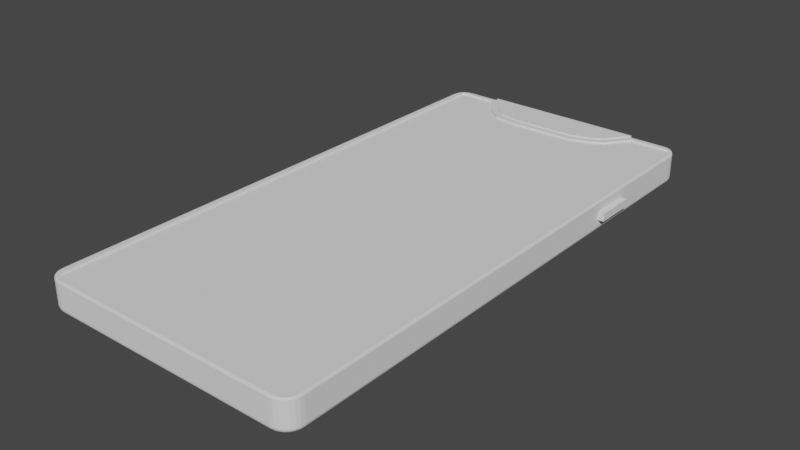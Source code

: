 # Source: smartphone.blend  (saved by Blender 2.81.16; exported with 4.5.12 LTS)
import bpy
from mathutils import Matrix  # noqa: F401  (used for matrix-valued properties, if any)

bpy.ops.wm.read_factory_settings(use_empty=True)
scene = bpy.context.scene
scene.name = 'Scene'

# ---- collections
col_collection = bpy.data.collections.new('Collection'); scene.collection.children.link(col_collection)

# ---- world
world_world = bpy.data.worlds.new('World'); scene.world = world_world
world_world.use_nodes = True; world_world.node_tree.nodes.clear()
_N = world_world.node_tree.nodes; _L = world_world.node_tree.links
n0 = _N.new('ShaderNodeOutputWorld'); n0.name = 'World Output'; n0.location = (300, 300)
n1 = _N.new('ShaderNodeBackground'); n1.name = 'Background'; n1.location = (10, 300)
n1.inputs[0].default_value = (0.05088, 0.05088, 0.05088, 1.0)
_L.new(n1.outputs[0], n0.inputs[0])
n0.is_active_output = True
world_world.color = (0.05088, 0.05088, 0.05088)
world_world.use_sun_shadow = False
world_world.sun_shadow_jitter_overblur = 0.0

# ---- meshes
me_cube_001 = bpy.data.meshes.new('Cube.001')
me_cube_001.from_pydata([(-0.9496, -1.885, 0.1746), (-0.9496, 2.098, 0.1746), (0.9496, -1.885, 0.1746), (0.9496, 2.098, 0.1746), (-0.9496, 0.426, 0.1746), (0.9496, 0.426, 0.1746), (-0.9496, 1.015, 0.1746), (0.9496, 1.015, 0.1746), (1.0, 0.426, 0.09453), (-1.0, 0.426, 0.09453), (1.0, 1.015, 0.09453), (-1.0, 1.015, 0.09453), (1.0, 0.426, 0.03801), (-1.0, 0.426, 0.03801), (1.0, 1.015, 0.03801), (-1.0, 1.015, 0.03801), (-0.9496, 1.317, 0.1746), (0.9496, 1.317, 0.1746), (1.0, 1.317, 0.09453), (-1.0, 1.317, 0.09453), (-1.0, 1.317, 0.03801), (1.0, 1.317, 0.03801), (-0.9496, 1.964, 0.1746), (-1.0, 1.964, 0.09453), (-1.0, 1.964, 0.03801), (0.9496, 1.964, 0.1746), (1.0, 1.964, 0.09453), (1.0, 1.964, 0.03801), (0.8519, 2.098, 0.1746), (0.8519, -1.885, 0.1746), (0.8519, 0.426, -0.05189), (0.8519, 1.015, -0.05189), (0.8519, -1.935, 0.09453), (0.8519, 2.148, 0.09453), (0.8519, 2.148, 0.03801), (0.8519, -1.935, 0.03801), (0.8519, 1.317, -0.05189), (0.8519, 1.964, -0.05189), (0.6085, -1.885, 0.1746), (0.6085, 0.426, -0.05189), (0.6085, 1.015, -0.05189), (0.6085, -1.935, 0.09453), (0.6085, -1.935, 0.03801), (0.6085, 1.317, -0.05189), (0.6085, 1.964, -0.05189), (0.6335, 2.098, 0.1746), (0.6085, 2.148, 0.09453), (0.6085, 2.148, 0.03801), (-0.507, 1.964, 0.1746), (0.4691, 1.964, 0.1746), (-0.6629, 2.098, 0.1746), (-0.4272, 1.838, 0.1746), (-0.2302, 1.809, 0.1746), (0.2568, 1.819, 0.1746), (0.4177, 1.872, 0.1746), (1.045, 1.317, 0.09453), (1.045, 1.015, 0.09453), (1.045, 1.015, 0.03801), (1.045, 1.317, 0.03801), (-0.6368, 2.148, 0.1841), (0.6085, 2.148, 0.1841), (-0.507, 1.964, 0.1841), (0.4691, 1.964, 0.1841), (-0.4067, 1.885, 0.1841), (-0.2271, 1.859, 0.1841), (0.2482, 1.87, 0.1841), (0.3961, 1.918, 0.1841), (-0.544, 1.929, 0.1746), (0.5037, 1.927, 0.1746), (-0.4067, 1.885, 0.1746), (-0.2271, 1.859, 0.1746), (0.2482, 1.87, 0.1746), (0.3961, 1.918, 0.1746), (0.8519, 0.426, 0.1598), (0.9496, 0.426, 0.1598), (0.8519, 1.015, 0.1598), (0.9496, 1.015, 0.1598), (0.8519, 1.317, 0.1598), (0.9496, 1.317, 0.1598), (0.8519, 1.964, 0.1598), (0.9496, 1.964, 0.1598), (0.6085, 0.426, 0.1598), (0.6085, 1.015, 0.1598), (0.6085, 1.317, 0.1598), (0.6085, 1.964, 0.1598), (0.8519, 2.098, 0.1598), (0.8519, -1.885, 0.1598), (-0.9496, 0.426, 0.1598), (-0.9496, 1.015, 0.1598), (-0.9496, 1.317, 0.1598), (0.5037, 1.927, 0.1598), (0.6335, 2.098, 0.1598), (0.6085, -1.885, 0.1598), (-0.9496, 1.964, 0.1598), (-0.544, 1.929, 0.1598), (-0.9496, 2.098, 0.1598), (0.9496, 2.098, 0.1598), (0.9496, -1.885, 0.1598), (-0.9496, -1.885, 0.1598), (-0.6629, 2.098, 0.1598), (-0.4272, 1.838, 0.1598), (-0.2302, 1.809, 0.1598), (0.2568, 1.819, 0.1598), (0.4177, 1.872, 0.1598), (-1.0, -1.806, 0.09453), (-0.8703, -1.935, 0.09453), (-0.9967, -1.835, 0.09453), (-0.9872, -1.862, 0.09453), (-0.9717, -1.887, 0.09453), (-0.9512, -1.907, 0.09453), (-0.9266, -1.923, 0.09453), (-0.8992, -1.932, 0.09453), (-0.8703, 2.148, 0.09453), (-1.0, 2.019, 0.09453), (-0.8992, 2.145, 0.09453), (-0.9266, 2.136, 0.09453), (-0.9512, 2.12, 0.09453), (-0.9717, 2.1, 0.09453), (-0.9872, 2.075, 0.09453), (-0.9967, 2.048, 0.09453), (1.0, 2.019, 0.09453), (0.8703, 2.148, 0.09453), (0.9967, 2.048, 0.09453), (0.9872, 2.075, 0.09453), (0.9717, 2.1, 0.09453), (0.9512, 2.12, 0.09453), (0.9266, 2.136, 0.09453), (0.8992, 2.145, 0.09453), (0.8703, -1.935, 0.09453), (1.0, -1.806, 0.09453), (0.8992, -1.932, 0.09453), (0.9266, -1.923, 0.09453), (0.9512, -1.907, 0.09453), (0.9717, -1.887, 0.09453), (0.9872, -1.862, 0.09453), (0.9967, -1.835, 0.09453), (-1.0, 2.019, 0.03801), (-0.8703, 2.148, 0.03801), (-0.9967, 2.048, 0.03801), (-0.9872, 2.075, 0.03801), (-0.9717, 2.1, 0.03801), (-0.9512, 2.12, 0.03801), (-0.9266, 2.136, 0.03801), (-0.8992, 2.145, 0.03801), (0.8703, 2.148, 0.03801), (1.0, 2.019, 0.03801), (0.8992, 2.145, 0.03801), (0.9266, 2.136, 0.03801), (0.9512, 2.12, 0.03801), (0.9717, 2.1, 0.03801), (0.9872, 2.075, 0.03801), (0.9967, 2.048, 0.03801), (1.0, -1.806, 0.03801), (0.8703, -1.935, 0.03801), (0.9967, -1.835, 0.03801), (0.9872, -1.862, 0.03801), (0.9717, -1.887, 0.03801), (0.9512, -1.907, 0.03801), (0.9266, -1.923, 0.03801), (0.8992, -1.932, 0.03801), (-1.0, -1.806, 0.03801), (-0.8703, -1.935, 0.03801), (-0.9967, -1.835, 0.03801), (-0.9872, -1.862, 0.03801), (-0.9717, -1.887, 0.03801), (-0.9512, -1.907, 0.03801), (-0.9266, -1.923, 0.03801), (-0.8992, -1.932, 0.03801), (-0.9497, 2.098, 0.1746), (0.9497, 2.098, 0.1746), (0.9497, -1.885, 0.1746), (-0.9497, -1.885, 0.1746), (-0.9613, 0.426, -0.05189), (-1.0, 0.426, -0.01318), (-0.9699, 0.426, -0.05092), (-0.9781, 0.426, -0.04806), (-0.9854, 0.426, -0.04344), (-0.9916, 0.426, -0.03732), (-0.9962, 0.426, -0.02998), (-0.999, 0.426, -0.02179), (1.0, 0.426, -0.01318), (0.9613, 0.426, -0.05189), (0.999, 0.426, -0.02179), (0.9962, 0.426, -0.02998), (0.9916, 0.426, -0.03732), (0.9854, 0.426, -0.04344), (0.9781, 0.426, -0.04806), (0.9699, 0.426, -0.05092), (0.9613, 1.015, -0.05189), (1.0, 1.015, -0.01318), (0.9699, 1.015, -0.05092), (0.9781, 1.015, -0.04806), (0.9854, 1.015, -0.04344), (0.9916, 1.015, -0.03732), (0.9962, 1.015, -0.02998), (0.999, 1.015, -0.02179), (-1.0, 1.015, -0.01318), (-0.9613, 1.015, -0.05189), (-0.999, 1.015, -0.02179), (-0.9962, 1.015, -0.02998), (-0.9916, 1.015, -0.03732), (-0.9854, 1.015, -0.04344), (-0.9781, 1.015, -0.04806), (-0.9699, 1.015, -0.05092), (0.9613, 1.317, -0.05189), (1.0, 1.317, -0.01318), (0.9699, 1.317, -0.05092), (0.9781, 1.317, -0.04806), (0.9854, 1.317, -0.04344), (0.9916, 1.317, -0.03732), (0.9962, 1.317, -0.02998), (0.999, 1.317, -0.02179), (-1.0, 1.317, -0.01318), (-0.9613, 1.317, -0.05189), (-0.999, 1.317, -0.02179), (-0.9962, 1.317, -0.02998), (-0.9916, 1.317, -0.03732), (-0.9854, 1.317, -0.04344), (-0.9781, 1.317, -0.04806), (-0.9699, 1.317, -0.05092), (0.9613, 1.964, -0.05189), (1.0, 1.964, -0.01318), (0.9699, 1.964, -0.05092), (0.9781, 1.964, -0.04806), (0.9854, 1.964, -0.04344), (0.9916, 1.964, -0.03732), (0.9962, 1.964, -0.02998), (0.999, 1.964, -0.02179), (-1.0, 1.964, -0.01318), (-0.9613, 1.964, -0.05189), (-0.999, 1.964, -0.02179), (-0.9962, 1.964, -0.02998), (-0.9916, 1.964, -0.03732), (-0.9854, 1.964, -0.04344), (-0.9781, 1.964, -0.04806), (-0.9699, 1.964, -0.05092), (0.8519, 2.148, -0.01318), (0.8519, 2.11, -0.05189), (0.8519, 2.147, -0.02179), (0.8519, 2.145, -0.02998), (0.8519, 2.14, -0.03732), (0.8519, 2.134, -0.04344), (0.8519, 2.126, -0.04806), (0.8519, 2.118, -0.05092), (0.8519, -1.897, -0.05189), (0.8519, -1.935, -0.01318), (0.8519, -1.905, -0.05092), (0.8519, -1.913, -0.04806), (0.8519, -1.921, -0.04344), (0.8519, -1.927, -0.03732), (0.8519, -1.932, -0.02998), (0.8519, -1.934, -0.02179), (0.6085, 2.11, -0.05189), (0.6085, 2.148, -0.01318), (0.6085, 2.118, -0.05092), (0.6085, 2.126, -0.04806), (0.6085, 2.134, -0.04344), (0.6085, 2.14, -0.03732), (0.6085, 2.145, -0.02998), (0.6085, 2.147, -0.02179), (0.6085, -1.935, -0.01318), (0.6085, -1.897, -0.05189), (0.6085, -1.934, -0.02179), (0.6085, -1.932, -0.02998), (0.6085, -1.927, -0.03732), (0.6085, -1.921, -0.04344), (0.6085, -1.913, -0.04806), (0.6085, -1.905, -0.05092), (-0.8681, -1.897, -0.05189), (-0.8703, -1.935, -0.01318), (-0.8686, -1.905, -0.05092), (-0.8691, -1.913, -0.04806), (-0.8695, -1.921, -0.04344), (-0.8698, -1.927, -0.03732), (-0.8701, -1.932, -0.02998), (-0.8703, -1.934, -0.02179), (-0.9613, -1.804, -0.05189), (-1.0, -1.806, -0.01318), (-0.9699, -1.804, -0.05092), (-0.9781, -1.804, -0.04806), (-0.9854, -1.805, -0.04344), (-0.9916, -1.805, -0.03732), (-0.9962, -1.806, -0.02998), (-0.999, -1.806, -0.02179), (-0.8905, -1.894, -0.05189), (-0.8992, -1.932, -0.01318), (-0.8924, -1.903, -0.05092), (-0.8943, -1.911, -0.04806), (-0.8959, -1.918, -0.04344), (-0.8973, -1.924, -0.03732), (-0.8983, -1.928, -0.02998), (-0.899, -1.931, -0.02179), (-0.9097, -1.887, -0.05189), (-0.9266, -1.923, -0.01318), (-0.9134, -1.895, -0.05092), (-0.917, -1.903, -0.04806), (-0.9202, -1.909, -0.04344), (-0.9229, -1.915, -0.03732), (-0.9249, -1.919, -0.02998), (-0.9262, -1.922, -0.02179), (-0.9269, -1.877, -0.05189), (-0.9512, -1.907, -0.01318), (-0.9323, -1.883, -0.05092), (-0.9374, -1.89, -0.04806), (-0.942, -1.896, -0.04344), (-0.9459, -1.9, -0.03732), (-0.9488, -1.904, -0.02998), (-0.9506, -1.906, -0.02179), (-0.9413, -1.862, -0.05189), (-0.9717, -1.887, -0.01318), (-0.948, -1.868, -0.05092), (-0.9545, -1.873, -0.04806), (-0.9602, -1.877, -0.04344), (-0.9651, -1.881, -0.03732), (-0.9687, -1.884, -0.02998), (-0.9709, -1.886, -0.02179), (-0.9521, -1.845, -0.05189), (-0.9872, -1.862, -0.01318), (-0.9599, -1.849, -0.05092), (-0.9673, -1.852, -0.04806), (-0.9739, -1.856, -0.04344), (-0.9795, -1.858, -0.03732), (-0.9837, -1.86, -0.02998), (-0.9863, -1.862, -0.02179), (-0.9588, -1.826, -0.05189), (-0.9967, -1.835, -0.01318), (-0.9672, -1.828, -0.05092), (-0.9752, -1.83, -0.04806), (-0.9824, -1.831, -0.04344), (-0.9885, -1.833, -0.03732), (-0.993, -1.834, -0.02998), (-0.9958, -1.834, -0.02179), (-0.9613, 2.016, -0.05189), (-1.0, 2.019, -0.01318), (-0.9699, 2.017, -0.05092), (-0.9781, 2.017, -0.04806), (-0.9854, 2.018, -0.04344), (-0.9916, 2.018, -0.03732), (-0.9962, 2.018, -0.02998), (-0.999, 2.019, -0.02179), (-0.8681, 2.11, -0.05189), (-0.8703, 2.148, -0.01318), (-0.8686, 2.118, -0.05092), (-0.8691, 2.126, -0.04806), (-0.8695, 2.134, -0.04344), (-0.8698, 2.14, -0.03732), (-0.8701, 2.145, -0.02998), (-0.8703, 2.147, -0.02179), (-0.9588, 2.039, -0.05189), (-0.9967, 2.048, -0.01318), (-0.9672, 2.041, -0.05092), (-0.9752, 2.043, -0.04806), (-0.9824, 2.044, -0.04344), (-0.9885, 2.046, -0.03732), (-0.993, 2.047, -0.02998), (-0.9958, 2.047, -0.02179), (-0.9521, 2.058, -0.05189), (-0.9872, 2.075, -0.01318), (-0.9599, 2.062, -0.05092), (-0.9673, 2.065, -0.04806), (-0.9739, 2.069, -0.04344), (-0.9795, 2.071, -0.03732), (-0.9837, 2.073, -0.02998), (-0.9863, 2.075, -0.02179), (-0.9413, 2.075, -0.05189), (-0.9717, 2.1, -0.01318), (-0.948, 2.081, -0.05092), (-0.9545, 2.086, -0.04806), (-0.9602, 2.09, -0.04344), (-0.9651, 2.094, -0.03732), (-0.9687, 2.097, -0.02998), (-0.9709, 2.099, -0.02179), (-0.9269, 2.09, -0.05189), (-0.9512, 2.12, -0.01318), (-0.9323, 2.096, -0.05092), (-0.9374, 2.103, -0.04806), (-0.942, 2.109, -0.04344), (-0.9459, 2.113, -0.03732), (-0.9488, 2.117, -0.02998), (-0.9506, 2.119, -0.02179), (-0.9097, 2.1, -0.05189), (-0.9266, 2.136, -0.01318), (-0.9134, 2.108, -0.05092), (-0.917, 2.116, -0.04806), (-0.9202, 2.122, -0.04344), (-0.9229, 2.128, -0.03732), (-0.9249, 2.132, -0.02998), (-0.9262, 2.135, -0.02179), (-0.8905, 2.107, -0.05189), (-0.8992, 2.145, -0.01318), (-0.8924, 2.116, -0.05092), (-0.8943, 2.124, -0.04806), (-0.8959, 2.131, -0.04344), (-0.8973, 2.137, -0.03732), (-0.8983, 2.141, -0.02998), (-0.899, 2.144, -0.02179), (0.9613, -1.804, -0.05189), (1.0, -1.806, -0.01318), (0.9699, -1.804, -0.05092), (0.9781, -1.804, -0.04806), (0.9854, -1.805, -0.04344), (0.9916, -1.805, -0.03732), (0.9962, -1.806, -0.02998), (0.999, -1.806, -0.02179), (0.8681, -1.897, -0.05189), (0.8703, -1.935, -0.01318), (0.8686, -1.905, -0.05092), (0.8691, -1.913, -0.04806), (0.8695, -1.921, -0.04344), (0.8698, -1.927, -0.03732), (0.8701, -1.932, -0.02998), (0.8703, -1.934, -0.02179), (0.9588, -1.826, -0.05189), (0.9967, -1.835, -0.01318), (0.9672, -1.828, -0.05092), (0.9752, -1.83, -0.04806), (0.9824, -1.831, -0.04344), (0.9885, -1.833, -0.03732), (0.993, -1.834, -0.02998), (0.9958, -1.834, -0.02179), (0.9521, -1.845, -0.05189), (0.9872, -1.862, -0.01318), (0.9599, -1.849, -0.05092), (0.9673, -1.852, -0.04806), (0.9739, -1.856, -0.04344), (0.9795, -1.858, -0.03732), (0.9837, -1.86, -0.02998), (0.9863, -1.862, -0.02179), (0.9413, -1.862, -0.05189), (0.9717, -1.887, -0.01318), (0.948, -1.868, -0.05092), (0.9545, -1.873, -0.04806), (0.9602, -1.877, -0.04344), (0.9651, -1.881, -0.03732), (0.9687, -1.884, -0.02998), (0.9709, -1.886, -0.02179), (0.9269, -1.877, -0.05189), (0.9512, -1.907, -0.01318), (0.9323, -1.883, -0.05092), (0.9374, -1.89, -0.04806), (0.942, -1.896, -0.04344), (0.9459, -1.9, -0.03732), (0.9488, -1.904, -0.02998), (0.9506, -1.906, -0.02179), (0.9097, -1.887, -0.05189), (0.9266, -1.923, -0.01318), (0.9134, -1.895, -0.05092), (0.917, -1.903, -0.04806), (0.9202, -1.909, -0.04344), (0.9229, -1.915, -0.03732), (0.9249, -1.919, -0.02998), (0.9262, -1.922, -0.02179), (0.8905, -1.894, -0.05189), (0.8992, -1.932, -0.01318), (0.8924, -1.903, -0.05092), (0.8943, -1.911, -0.04806), (0.8959, -1.918, -0.04344), (0.8973, -1.924, -0.03732), (0.8983, -1.928, -0.02998), (0.899, -1.931, -0.02179), (0.8681, 2.11, -0.05189), (0.8703, 2.148, -0.01318), (0.8686, 2.118, -0.05092), (0.8691, 2.126, -0.04806), (0.8695, 2.134, -0.04344), (0.8698, 2.14, -0.03732), (0.8701, 2.145, -0.02998), (0.8703, 2.147, -0.02179), (0.9613, 2.016, -0.05189), (1.0, 2.019, -0.01318), (0.9699, 2.017, -0.05092), (0.9781, 2.017, -0.04806), (0.9854, 2.018, -0.04344), (0.9916, 2.018, -0.03732), (0.9962, 2.018, -0.02998), (0.999, 2.019, -0.02179), (0.8905, 2.107, -0.05189), (0.8992, 2.145, -0.01318), (0.8924, 2.116, -0.05092), (0.8943, 2.124, -0.04806), (0.8959, 2.131, -0.04344), (0.8973, 2.137, -0.03732), (0.8983, 2.141, -0.02998), (0.899, 2.144, -0.02179), (0.9097, 2.1, -0.05189), (0.9266, 2.136, -0.01318), (0.9134, 2.108, -0.05092), (0.917, 2.116, -0.04806), (0.9202, 2.122, -0.04344), (0.9229, 2.128, -0.03732), (0.9249, 2.132, -0.02998), (0.9262, 2.135, -0.02179), (0.9269, 2.09, -0.05189), (0.9512, 2.12, -0.01318), (0.9323, 2.096, -0.05092), (0.9374, 2.103, -0.04806), (0.942, 2.109, -0.04344), (0.9459, 2.113, -0.03732), (0.9488, 2.117, -0.02998), (0.9506, 2.119, -0.02179), (0.9413, 2.075, -0.05189), (0.9717, 2.1, -0.01318), (0.948, 2.081, -0.05092), (0.9545, 2.086, -0.04806), (0.9602, 2.09, -0.04344), (0.9651, 2.094, -0.03732), (0.9687, 2.097, -0.02998), (0.9709, 2.099, -0.02179), (0.9521, 2.058, -0.05189), (0.9872, 2.075, -0.01318), (0.9599, 2.062, -0.05092), (0.9673, 2.065, -0.04806), (0.9739, 2.069, -0.04344), (0.9795, 2.071, -0.03732), (0.9837, 2.073, -0.02998), (0.9863, 2.075, -0.02179), (0.9588, 2.039, -0.05189), (0.9967, 2.048, -0.01318), (0.9672, 2.041, -0.05092), (0.9752, 2.043, -0.04806), (0.9824, 2.044, -0.04344), (0.9885, 2.046, -0.03732), (0.993, 2.047, -0.02998), (0.9958, 2.047, -0.02179), (-0.9845, 1.964, 0.1746), (-1.0, 1.964, 0.1614), (-0.9955, 1.964, 0.1707), (0.8519, 2.133, 0.1746), (0.8519, 2.148, 0.1614), (0.8519, 2.144, 0.1707), (0.9845, 0.426, 0.1746), (1.0, 0.426, 0.1614), (0.9955, 0.426, 0.1707), (0.6085, -1.919, 0.1746), (0.6085, -1.935, 0.1614), (0.6085, -1.931, 0.1707), (-1.0, 0.426, 0.1614), (-0.9845, 0.426, 0.1746), (-0.9955, 0.426, 0.1707), (1.0, 1.015, 0.1614), (0.9847, 1.015, 0.1746), (0.9955, 1.015, 0.1707), (-0.9847, 1.015, 0.1746), (-1.0, 1.015, 0.1614), (-0.9955, 1.015, 0.1707), (1.0, 1.317, 0.1614), (0.9847, 1.317, 0.1746), (0.9955, 1.317, 0.1707), (-0.9847, 1.317, 0.1746), (-1.0, 1.317, 0.1614), (-0.9955, 1.317, 0.1707), (1.0, 1.964, 0.1614), (0.9846, 1.964, 0.1746), (0.9955, 1.964, 0.1707), (0.6162, 2.133, 0.1746), (0.6085, 2.148, 0.1614), (0.5953, 2.148, 0.1746), (0.6085, 2.148, 0.1841), (0.6005, 2.138, 0.1746), (0.6107, 2.144, 0.1707), (0.8519, -1.935, 0.1614), (0.8519, -1.919, 0.1746), (0.8519, -1.931, 0.1707), (-0.6368, 2.148, 0.1614), (-0.6456, 2.131, 0.1746), (-0.6292, 2.138, 0.1746), (-0.6368, 2.148, 0.1841), (-0.6393, 2.143, 0.1707), (-0.8973, 2.131, 0.1746), (-0.8703, 2.148, 0.1614), (-0.8782, 2.143, 0.1707), (-1.0, 2.019, 0.1614), (-0.9841, 2.044, 0.1746), (-0.9954, 2.026, 0.1707), (-0.8992, 2.145, 0.1614), (-0.9168, 2.129, 0.1746), (-0.9043, 2.14, 0.1707), (-0.9266, 2.136, 0.1614), (-0.9351, 2.122, 0.1746), (-0.9291, 2.131, 0.1707), (-0.9512, 2.12, 0.1614), (-0.9506, 2.112, 0.1746), (-0.951, 2.118, 0.1707), (-0.9717, 2.1, 0.1614), (-0.9633, 2.099, 0.1746), (-0.9692, 2.099, 0.1707), (-0.9872, 2.075, 0.1614), (-0.9739, 2.083, 0.1746), (-0.9833, 2.077, 0.1707), (-0.9967, 2.048, 0.1614), (-0.9813, 2.064, 0.1746), (-0.9922, 2.052, 0.1707), (0.9842, 2.044, 0.1746), (1.0, 2.019, 0.1614), (0.9954, 2.026, 0.1707), (0.8703, 2.148, 0.1614), (0.8956, 2.132, 0.1746), (0.8777, 2.144, 0.1707), (0.9967, 2.048, 0.1614), (0.9814, 2.064, 0.1746), (0.9922, 2.052, 0.1707), (0.9872, 2.075, 0.1614), (0.974, 2.083, 0.1746), (0.9833, 2.077, 0.1707), (0.9717, 2.1, 0.1614), (0.9634, 2.099, 0.1746), (0.9693, 2.099, 0.1707), (0.9512, 2.12, 0.1614), (0.9506, 2.112, 0.1746), (0.951, 2.118, 0.1707), (0.9266, 2.136, 0.1614), (0.9348, 2.122, 0.1746), (0.929, 2.132, 0.1707), (0.8992, 2.145, 0.1614), (0.9159, 2.13, 0.1746), (0.9041, 2.141, 0.1707), (0.8963, -1.919, 0.1746), (0.8703, -1.935, 0.1614), (0.8779, -1.931, 0.1707), (1.0, -1.806, 0.1614), (0.9842, -1.831, 0.1746), (0.9954, -1.813, 0.1707), (0.8992, -1.932, 0.1614), (0.9163, -1.916, 0.1746), (0.9042, -1.927, 0.1707), (0.9266, -1.923, 0.1614), (0.9349, -1.909, 0.1746), (0.929, -1.919, 0.1707), (0.9512, -1.907, 0.1614), (0.9506, -1.899, 0.1746), (0.951, -1.905, 0.1707), (0.9717, -1.887, 0.1614), (0.9634, -1.886, 0.1746), (0.9693, -1.886, 0.1707), (0.9872, -1.862, 0.1614), (0.974, -1.87, 0.1746), (0.9833, -1.864, 0.1707), (0.9967, -1.835, 0.1614), (0.9813, -1.851, 0.1746), (0.9922, -1.839, 0.1707), (-0.9842, -1.831, 0.1746), (-1.0, -1.806, 0.1614), (-0.9954, -1.813, 0.1707), (-0.8703, -1.935, 0.1614), (-0.8963, -1.919, 0.1746), (-0.8779, -1.931, 0.1707), (-0.9967, -1.835, 0.1614), (-0.9813, -1.851, 0.1746), (-0.9922, -1.839, 0.1707), (-0.9872, -1.862, 0.1614), (-0.974, -1.87, 0.1746), (-0.9833, -1.864, 0.1707), (-0.9717, -1.887, 0.1614), (-0.9634, -1.886, 0.1746), (-0.9693, -1.886, 0.1707), (-0.9512, -1.907, 0.1614), (-0.9506, -1.899, 0.1746), (-0.951, -1.905, 0.1707), (-0.9266, -1.923, 0.1614), (-0.9349, -1.909, 0.1746), (-0.929, -1.919, 0.1707), (-0.8992, -1.932, 0.1614), (-0.9163, -1.916, 0.1746), (-0.9042, -1.927, 0.1707), (0.8172, 1.93, -0.1128), (0.8519, 1.964, -0.0782), (0.8417, 1.954, -0.1027), (0.8519, 1.317, -0.0782), (0.8172, 1.351, -0.1128), (0.8417, 1.327, -0.1027), (0.6085, 1.317, -0.0782), (0.6431, 1.351, -0.1128), (0.6186, 1.327, -0.1027), (0.6431, 1.93, -0.1128), (0.6085, 1.964, -0.0782), (0.6186, 1.954, -0.1027)], [], [(24, 23, 113, 136), (34, 33, 121, 144), (12, 8, 129, 152), (68, 45, 554, 558, 49), (205, 21, 14, 189), (22, 16, 89, 93), (45, 68, 90, 91), (30, 181, 396, 412, 420, 428, 436, 444, 452, 404, 244), (5, 2, 170, 620, 530), (42, 41, 105, 161), (11, 543, 549, 19), (213, 43, 40, 197), (2, 5, 74, 97), (104, 641, 536, 9), (13, 9, 11, 15), (18, 10, 56, 55), (4, 6, 542, 537), (14, 10, 8, 12), (160, 104, 9, 13), (153, 128, 32, 35), (145, 120, 26, 27), (137, 112, 46, 47), (39, 30, 244, 261), (17, 7, 540, 546), (237, 460, 476, 484, 492, 500, 508, 516, 468, 220, 37), (260, 42, 161, 269), (31, 188, 181, 30), (269, 161, 167, 285), (36, 204, 188, 31), (277, 160, 13, 173), (37, 220, 204, 36), (221, 27, 21, 205), (15, 11, 19, 20), (27, 26, 18, 21), (17, 25, 80, 78), (229, 44, 43, 213), (120, 593, 551, 26), (6, 16, 548, 542), (7, 5, 530, 540), (253, 47, 34, 236), (69, 70, 64, 63), (2, 29, 561, 616, 170), (332, 348, 356, 364, 372, 380, 388, 340, 252, 44, 229), (469, 145, 27, 221), (20, 19, 23, 24), (22, 1, 168, 572, 524), (67, 50, 99, 94), (236, 34, 144, 461), (36, 43, 670, 667), (3, 28, 85, 96), (180, 12, 152, 397), (245, 35, 42, 260), (47, 46, 33, 34), (23, 525, 571, 113), (16, 6, 88, 89), (43, 36, 31, 40), (40, 31, 30, 39), (50, 1, 95, 99), (1, 22, 93, 95), (341, 137, 47, 253), (29, 38, 533, 561), (28, 3, 169, 596, 527), (45, 28, 527, 554), (189, 14, 12, 180), (172, 39, 261, 268, 284, 292, 300, 308, 316, 324, 276), (196, 15, 20, 212), (3, 25, 552, 592, 169), (228, 24, 136, 333), (212, 20, 24, 228), (252, 237, 37, 44), (68, 54, 103, 90), (7, 17, 78, 76), (405, 153, 35, 245), (35, 32, 41, 42), (38, 29, 86, 92), (54, 53, 102, 103), (6, 4, 87, 88), (38, 0, 171, 644, 533), (29, 2, 97, 86), (53, 52, 101, 102), (71, 72, 66, 65), (58, 55, 56, 57), (10, 14, 57, 56), (21, 18, 55, 58), (14, 21, 58, 57), (44, 37, 665, 674), (673, 664, 668, 671), (43, 44, 674, 670), (60, 59, 61, 62), (61, 63, 64, 65, 66, 62), (128, 617, 560, 32), (72, 49, 62, 66), (112, 569, 563, 556, 555, 46), (70, 71, 65, 64), (48, 69, 63, 61), (568, 575, 168), (566, 565, 48, 61, 59), (557, 556, 563, 566, 59, 60), (50, 67, 48, 565, 564), (9, 536, 543, 11), (10, 539, 531, 8), (0, 4, 537, 640, 171), (18, 545, 539, 10), (25, 17, 546, 552), (26, 551, 545, 18), (19, 549, 525, 23), (8, 531, 619, 129), (46, 555, 528, 33), (41, 534, 643, 105), (32, 560, 534, 41), (33, 528, 595, 121), (1, 50, 564, 568, 168), (49, 558, 557, 60, 62), (67, 51, 69, 48), (51, 52, 70, 69), (52, 53, 71, 70), (53, 54, 72, 71), (54, 68, 49, 72), (81, 87, 98, 92), (82, 88, 87, 81), (83, 89, 88, 82), (84, 90, 103, 102, 101, 100, 94, 93, 89, 83), (96, 85, 79, 80), (80, 79, 77, 78), (78, 77, 75, 76), (76, 75, 73, 74), (74, 73, 86, 97), (85, 91, 84, 79), (79, 84, 83, 77), (77, 83, 82, 75), (75, 82, 81, 73), (73, 81, 92, 86), (90, 84, 91), (94, 99, 95, 93), (0, 38, 92, 98), (51, 67, 94, 100), (25, 3, 96, 80), (4, 0, 98, 87), (52, 51, 100, 101), (28, 45, 91, 85), (5, 7, 76, 74), (569, 112, 114, 574), (577, 115, 116, 580), (580, 116, 117, 583), (583, 117, 118, 586), (586, 118, 119, 589), (592, 599, 169), (574, 114, 115, 577), (593, 120, 122, 598), (601, 123, 124, 604), (604, 124, 125, 607), (607, 125, 126, 610), (610, 126, 127, 613), (616, 623, 170), (598, 122, 123, 601), (617, 128, 130, 622), (625, 131, 132, 628), (628, 132, 133, 631), (631, 133, 134, 634), (634, 134, 135, 637), (640, 647, 171), (622, 130, 131, 625), (106, 646, 641, 104), (108, 652, 649, 107), (109, 655, 652, 108), (110, 658, 655, 109), (111, 661, 658, 110), (107, 649, 646, 106), (662, 644, 171), (659, 662, 171), (656, 659, 171), (653, 656, 171), (650, 653, 171), (647, 650, 171), (105, 643, 661, 111), (139, 357, 349, 138), (154, 413, 397, 152), (143, 389, 381, 142), (142, 381, 373, 141), (141, 373, 365, 140), (140, 365, 357, 139), (137, 341, 389, 143), (147, 485, 477, 146), (151, 517, 509, 150), (150, 509, 501, 149), (149, 501, 493, 148), (148, 493, 485, 147), (145, 469, 517, 151), (155, 421, 413, 154), (146, 477, 461, 144), (159, 453, 445, 158), (158, 445, 437, 157), (157, 437, 429, 156), (156, 429, 421, 155), (153, 405, 453, 159), (161, 105, 111, 167), (167, 111, 110, 166), (166, 110, 109, 165), (165, 109, 108, 164), (164, 108, 107, 163), (163, 107, 106, 162), (162, 106, 104, 160), (589, 119, 113, 571), (575, 578, 168), (578, 581, 168), (581, 584, 168), (584, 587, 168), (587, 590, 168), (590, 572, 168), (613, 127, 121, 595), (599, 602, 169), (602, 605, 169), (605, 608, 169), (608, 611, 169), (611, 614, 169), (614, 596, 169), (637, 135, 129, 619), (623, 626, 170), (626, 629, 170), (629, 632, 170), (632, 635, 170), (635, 638, 170), (638, 620, 170), (112, 137, 143, 114), (114, 143, 142, 115), (115, 142, 141, 116), (116, 141, 140, 117), (117, 140, 139, 118), (118, 139, 138, 119), (119, 138, 136, 113), (120, 145, 151, 122), (122, 151, 150, 123), (123, 150, 149, 124), (124, 149, 148, 125), (125, 148, 147, 126), (126, 147, 146, 127), (127, 146, 144, 121), (128, 153, 159, 130), (130, 159, 158, 131), (131, 158, 157, 132), (132, 157, 156, 133), (133, 156, 155, 134), (134, 155, 154, 135), (135, 154, 152, 129), (325, 162, 160, 277), (293, 166, 165, 301), (301, 165, 164, 309), (309, 164, 163, 317), (317, 163, 162, 325), (138, 349, 333, 136), (285, 167, 166, 293), (173, 13, 15, 196), (197, 172, 174, 203), (203, 174, 175, 202), (202, 175, 176, 201), (201, 176, 177, 200), (200, 177, 178, 199), (199, 178, 179, 198), (198, 179, 173, 196), (181, 188, 190, 187), (187, 190, 191, 186), (186, 191, 192, 185), (185, 192, 193, 184), (184, 193, 194, 183), (183, 194, 195, 182), (182, 195, 189, 180), (213, 197, 203, 219), (219, 203, 202, 218), (218, 202, 201, 217), (217, 201, 200, 216), (216, 200, 199, 215), (215, 199, 198, 214), (214, 198, 196, 212), (188, 204, 206, 190), (190, 206, 207, 191), (191, 207, 208, 192), (192, 208, 209, 193), (193, 209, 210, 194), (194, 210, 211, 195), (195, 211, 205, 189), (229, 213, 219, 235), (235, 219, 218, 234), (234, 218, 217, 233), (233, 217, 216, 232), (232, 216, 215, 231), (231, 215, 214, 230), (230, 214, 212, 228), (204, 220, 222, 206), (206, 222, 223, 207), (207, 223, 224, 208), (208, 224, 225, 209), (209, 225, 226, 210), (210, 226, 227, 211), (211, 227, 221, 205), (261, 244, 246, 267), (267, 246, 247, 266), (266, 247, 248, 265), (265, 248, 249, 264), (264, 249, 250, 263), (263, 250, 251, 262), (262, 251, 245, 260), (237, 252, 254, 243), (243, 254, 255, 242), (242, 255, 256, 241), (241, 256, 257, 240), (240, 257, 258, 239), (239, 258, 259, 238), (238, 259, 253, 236), (340, 388, 390, 342), (342, 390, 391, 343), (343, 391, 392, 344), (344, 392, 393, 345), (345, 393, 394, 346), (346, 394, 395, 347), (347, 395, 389, 341), (388, 380, 382, 390), (390, 382, 383, 391), (391, 383, 384, 392), (392, 384, 385, 393), (393, 385, 386, 394), (394, 386, 387, 395), (395, 387, 381, 389), (380, 372, 374, 382), (382, 374, 375, 383), (383, 375, 376, 384), (384, 376, 377, 385), (385, 377, 378, 386), (386, 378, 379, 387), (387, 379, 373, 381), (372, 364, 366, 374), (374, 366, 367, 375), (375, 367, 368, 376), (376, 368, 369, 377), (377, 369, 370, 378), (378, 370, 371, 379), (379, 371, 365, 373), (364, 356, 358, 366), (366, 358, 359, 367), (367, 359, 360, 368), (368, 360, 361, 369), (369, 361, 362, 370), (370, 362, 363, 371), (371, 363, 357, 365), (356, 348, 350, 358), (358, 350, 351, 359), (359, 351, 352, 360), (360, 352, 353, 361), (361, 353, 354, 362), (362, 354, 355, 363), (363, 355, 349, 357), (348, 332, 334, 350), (350, 334, 335, 351), (351, 335, 336, 352), (352, 336, 337, 353), (353, 337, 338, 354), (354, 338, 339, 355), (355, 339, 333, 349), (468, 516, 518, 470), (470, 518, 519, 471), (471, 519, 520, 472), (472, 520, 521, 473), (473, 521, 522, 474), (474, 522, 523, 475), (475, 523, 517, 469), (516, 508, 510, 518), (518, 510, 511, 519), (519, 511, 512, 520), (520, 512, 513, 521), (521, 513, 514, 522), (522, 514, 515, 523), (523, 515, 509, 517), (508, 500, 502, 510), (510, 502, 503, 511), (511, 503, 504, 512), (512, 504, 505, 513), (513, 505, 506, 514), (514, 506, 507, 515), (515, 507, 501, 509), (500, 492, 494, 502), (502, 494, 495, 503), (503, 495, 496, 504), (504, 496, 497, 505), (505, 497, 498, 506), (506, 498, 499, 507), (507, 499, 493, 501), (492, 484, 486, 494), (494, 486, 487, 495), (495, 487, 488, 496), (496, 488, 489, 497), (497, 489, 490, 498), (498, 490, 491, 499), (499, 491, 485, 493), (484, 476, 478, 486), (486, 478, 479, 487), (487, 479, 480, 488), (488, 480, 481, 489), (489, 481, 482, 490), (490, 482, 483, 491), (491, 483, 477, 485), (476, 460, 462, 478), (478, 462, 463, 479), (479, 463, 464, 480), (480, 464, 465, 481), (481, 465, 466, 482), (482, 466, 467, 483), (483, 467, 461, 477), (404, 452, 454, 406), (406, 454, 455, 407), (407, 455, 456, 408), (408, 456, 457, 409), (409, 457, 458, 410), (410, 458, 459, 411), (411, 459, 453, 405), (452, 444, 446, 454), (454, 446, 447, 455), (455, 447, 448, 456), (456, 448, 449, 457), (457, 449, 450, 458), (458, 450, 451, 459), (459, 451, 445, 453), (444, 436, 438, 446), (446, 438, 439, 447), (447, 439, 440, 448), (448, 440, 441, 449), (449, 441, 442, 450), (450, 442, 443, 451), (451, 443, 437, 445), (436, 428, 430, 438), (438, 430, 431, 439), (439, 431, 432, 440), (440, 432, 433, 441), (441, 433, 434, 442), (442, 434, 435, 443), (443, 435, 429, 437), (428, 420, 422, 430), (430, 422, 423, 431), (431, 423, 424, 432), (432, 424, 425, 433), (433, 425, 426, 434), (434, 426, 427, 435), (435, 427, 421, 429), (420, 412, 414, 422), (422, 414, 415, 423), (423, 415, 416, 424), (424, 416, 417, 425), (425, 417, 418, 426), (426, 418, 419, 427), (427, 419, 413, 421), (412, 396, 398, 414), (414, 398, 399, 415), (415, 399, 400, 416), (416, 400, 401, 417), (417, 401, 402, 418), (418, 402, 403, 419), (419, 403, 397, 413), (284, 268, 270, 286), (286, 270, 271, 287), (287, 271, 272, 288), (288, 272, 273, 289), (289, 273, 274, 290), (290, 274, 275, 291), (291, 275, 269, 285), (292, 284, 286, 294), (294, 286, 287, 295), (295, 287, 288, 296), (296, 288, 289, 297), (297, 289, 290, 298), (298, 290, 291, 299), (299, 291, 285, 293), (300, 292, 294, 302), (302, 294, 295, 303), (303, 295, 296, 304), (304, 296, 297, 305), (305, 297, 298, 306), (306, 298, 299, 307), (307, 299, 293, 301), (308, 300, 302, 310), (310, 302, 303, 311), (311, 303, 304, 312), (312, 304, 305, 313), (313, 305, 306, 314), (314, 306, 307, 315), (315, 307, 301, 309), (316, 308, 310, 318), (318, 310, 311, 319), (319, 311, 312, 320), (320, 312, 313, 321), (321, 313, 314, 322), (322, 314, 315, 323), (323, 315, 309, 317), (324, 316, 318, 326), (326, 318, 319, 327), (327, 319, 320, 328), (328, 320, 321, 329), (329, 321, 322, 330), (330, 322, 323, 331), (331, 323, 317, 325), (276, 324, 326, 278), (278, 326, 327, 279), (279, 327, 328, 280), (280, 328, 329, 281), (281, 329, 330, 282), (282, 330, 331, 283), (283, 331, 325, 277), (277, 173, 179, 283), (283, 179, 178, 282), (282, 178, 177, 281), (281, 177, 176, 280), (280, 176, 175, 279), (279, 175, 174, 278), (278, 174, 172, 276), (260, 269, 275, 262), (262, 275, 274, 263), (263, 274, 273, 264), (264, 273, 272, 265), (265, 272, 271, 266), (266, 271, 270, 267), (267, 270, 268, 261), (252, 340, 342, 254), (254, 342, 343, 255), (255, 343, 344, 256), (256, 344, 345, 257), (257, 345, 346, 258), (258, 346, 347, 259), (259, 347, 341, 253), (228, 333, 339, 230), (230, 339, 338, 231), (231, 338, 337, 232), (232, 337, 336, 233), (233, 336, 335, 234), (234, 335, 334, 235), (235, 334, 332, 229), (244, 404, 406, 246), (246, 406, 407, 247), (247, 407, 408, 248), (248, 408, 409, 249), (249, 409, 410, 250), (250, 410, 411, 251), (251, 411, 405, 245), (180, 397, 403, 182), (182, 403, 402, 183), (183, 402, 401, 184), (184, 401, 400, 185), (185, 400, 399, 186), (186, 399, 398, 187), (187, 398, 396, 181), (220, 468, 470, 222), (222, 470, 471, 223), (223, 471, 472, 224), (224, 472, 473, 225), (225, 473, 474, 226), (226, 474, 475, 227), (227, 475, 469, 221), (236, 461, 467, 238), (238, 467, 466, 239), (239, 466, 465, 240), (240, 465, 464, 241), (241, 464, 463, 242), (242, 463, 462, 243), (243, 462, 460, 237), (197, 40, 39, 172), (554, 559, 555, 556, 557, 558), (563, 567, 564, 565, 566), (540, 530, 532, 541), (541, 532, 531, 539), (537, 542, 544, 538), (538, 544, 543, 536), (546, 540, 541, 547), (547, 541, 539, 545), (542, 548, 550, 544), (544, 550, 549, 543), (552, 546, 547, 553), (553, 547, 545, 551), (548, 524, 526, 550), (550, 526, 525, 549), (554, 527, 529, 559), (559, 529, 528, 555), (561, 533, 535, 562), (562, 535, 534, 560), (569, 574, 576, 570), (570, 576, 575, 568), (574, 577, 579, 576), (576, 579, 578, 575), (577, 580, 582, 579), (579, 582, 581, 578), (580, 583, 585, 582), (582, 585, 584, 581), (583, 586, 588, 585), (585, 588, 587, 584), (586, 589, 591, 588), (588, 591, 590, 587), (589, 571, 573, 591), (591, 573, 572, 590), (593, 598, 600, 594), (594, 600, 599, 592), (598, 601, 603, 600), (600, 603, 602, 599), (601, 604, 606, 603), (603, 606, 605, 602), (604, 607, 609, 606), (606, 609, 608, 605), (607, 610, 612, 609), (609, 612, 611, 608), (610, 613, 615, 612), (612, 615, 614, 611), (613, 595, 597, 615), (615, 597, 596, 614), (617, 622, 624, 618), (618, 624, 623, 616), (622, 625, 627, 624), (624, 627, 626, 623), (625, 628, 630, 627), (627, 630, 629, 626), (628, 631, 633, 630), (630, 633, 632, 629), (631, 634, 636, 633), (633, 636, 635, 632), (634, 637, 639, 636), (636, 639, 638, 635), (637, 619, 621, 639), (639, 621, 620, 638), (641, 646, 648, 642), (642, 648, 647, 640), (646, 649, 651, 648), (648, 651, 650, 647), (649, 652, 654, 651), (651, 654, 653, 650), (652, 655, 657, 654), (654, 657, 656, 653), (655, 658, 660, 657), (657, 660, 659, 656), (658, 661, 663, 660), (660, 663, 662, 659), (661, 643, 645, 663), (663, 645, 644, 662), (640, 537, 538, 642), (642, 538, 536, 641), (533, 644, 645, 535), (535, 645, 643, 534), (568, 564, 567, 570), (570, 567, 563, 569), (524, 572, 573, 526), (526, 573, 571, 525), (592, 552, 553, 594), (594, 553, 551, 593), (527, 596, 597, 529), (529, 597, 595, 528), (616, 561, 562, 618), (618, 562, 560, 617), (530, 620, 621, 532), (532, 621, 619, 531), (16, 22, 524, 548), (665, 667, 669, 666), (666, 669, 668, 664), (667, 670, 672, 669), (669, 672, 671, 668), (664, 673, 675, 666), (666, 675, 674, 665), (673, 671, 672, 675), (675, 672, 670, 674), (37, 36, 667, 665)])
_uv = me_cube_001.uv_layers.new(name='UVMap')
_uv.uv.foreach_set('vector', [0.4792, 0.2387, 0.5296, 0.2387, 0.5296, 0.2421, 0.4792, 0.2421, 0.4792, 0.4815, 0.5296, 0.4815, 0.5296, 0.4838, 0.4792, 0.4838, 0.4792, 0.6054, 0.5296, 0.6054, 0.5296, 0.7421, 0.4792, 0.7421, 0.6888, 0.5136, 0.6702, 0.5031, 0.6728, 0.501, 0.6751, 0.5006, 0.6945, 0.5113, 0.4199, 0.5509, 0.4792, 0.5509, 0.4792, 0.5694, 0.4199, 0.5694, 0.8686, 0.5113, 0.8687, 0.5509, 0.8687, 0.5509, 0.8686, 0.5113, 0.6702, 0.5031, 0.6888, 0.5136, 0.6888, 0.5136, 0.6702, 0.5031, 0.3565, 0.6054, 0.3702, 0.6054, 0.3707, 0.7423, 0.3707, 0.7438, 0.3704, 0.7453, 0.3697, 0.7471, 0.3686, 0.749, 0.3668, 0.7502, 0.3638, 0.75, 0.3594, 0.7486, 0.3565, 0.7476, 0.6313, 0.6054, 0.6313, 0.7469, 0.6313, 0.7469, 0.627, 0.7436, 0.6269, 0.6054, 0.4792, 0.7989, 0.5296, 0.7989, 0.5296, 0.9838, 0.4792, 0.9838, 0.5296, 0.1806, 0.6093, 0.1806, 0.6093, 0.1991, 0.5296, 0.1991, 0.1298, 0.5509, 0.3261, 0.5509, 0.3261, 0.5694, 0.1298, 0.5694, 0.6313, 0.7469, 0.6313, 0.6054, 0.6313, 0.6054, 0.6313, 0.7469, 0.5296, 0.007939, 0.6093, 0.007939, 0.6093, 0.1446, 0.5296, 0.1446, 0.4792, 0.1446, 0.5296, 0.1446, 0.5296, 0.1806, 0.4792, 0.1806, 0.5296, 0.5509, 0.5296, 0.5694, 0.5296, 0.5694, 0.5296, 0.5509, 0.8687, 0.6054, 0.8687, 0.5694, 0.8731, 0.5694, 0.8731, 0.6054, 0.4792, 0.5694, 0.5296, 0.5694, 0.5296, 0.6054, 0.4792, 0.6054, 0.4792, 0.007939, 0.5296, 0.007939, 0.5296, 0.1446, 0.4792, 0.1446, 0.4792, 0.7662, 0.5296, 0.7662, 0.5296, 0.7685, 0.4792, 0.7685, 0.4792, 0.5079, 0.5296, 0.5079, 0.5296, 0.5113, 0.4792, 0.5113, 0.4792, 0.2662, 0.5296, 0.2662, 0.5296, 0.4511, 0.4792, 0.4511, 0.3261, 0.6054, 0.3565, 0.6054, 0.3565, 0.7476, 0.3261, 0.7476, 0.6313, 0.5509, 0.6313, 0.5694, 0.6269, 0.5694, 0.6269, 0.5509, 0.3565, 0.5024, 0.3594, 0.5015, 0.3637, 0.5, 0.3667, 0.4999, 0.3684, 0.5011, 0.3696, 0.503, 0.3703, 0.5047, 0.3706, 0.5062, 0.3706, 0.5078, 0.3702, 0.5113, 0.3565, 0.5113, 0.4199, 0.7989, 0.4792, 0.7989, 0.4792, 0.9838, 0.4199, 0.9838, 0.3565, 0.5694, 0.3702, 0.5694, 0.3702, 0.6054, 0.3565, 0.6054, 0.4199, 0.9838, 0.4792, 0.9838, 0.4792, 0.9874, 0.4199, 0.9874, 0.3565, 0.5509, 0.3702, 0.5509, 0.3702, 0.5694, 0.3565, 0.5694, 0.4199, 0.007939, 0.4792, 0.007939, 0.4792, 0.1446, 0.4199, 0.1446, 0.3565, 0.5113, 0.3702, 0.5113, 0.3702, 0.5509, 0.3565, 0.5509, 0.4199, 0.5113, 0.4792, 0.5113, 0.4792, 0.5509, 0.4199, 0.5509, 0.4792, 0.1806, 0.5296, 0.1806, 0.5296, 0.1991, 0.4792, 0.1991, 0.4792, 0.5113, 0.5296, 0.5113, 0.5296, 0.5509, 0.4792, 0.5509, 0.6313, 0.5509, 0.6313, 0.5113, 0.6313, 0.5113, 0.6313, 0.5509, 0.1298, 0.5113, 0.3261, 0.5113, 0.3261, 0.5509, 0.1298, 0.5509, 0.5296, 0.5079, 0.6093, 0.5079, 0.6093, 0.5113, 0.5296, 0.5113, 0.8687, 0.5694, 0.8687, 0.5509, 0.8731, 0.5509, 0.8731, 0.5694, 0.6313, 0.5694, 0.6313, 0.6054, 0.6269, 0.6054, 0.6269, 0.5694, 0.4199, 0.4511, 0.4792, 0.4511, 0.4792, 0.4815, 0.4199, 0.4815, 0.8008, 0.5161, 0.7784, 0.5177, 0.7784, 0.5177, 0.8008, 0.5161, 0.6313, 0.7469, 0.6435, 0.7469, 0.6435, 0.749, 0.638, 0.749, 0.6313, 0.7469, 0.1759, 0.4602, 0.2143, 0.4192, 0.2388, 0.3938, 0.2494, 0.3841, 0.252, 0.3835, 0.2469, 0.391, 0.2284, 0.412, 0.1959, 0.4474, 0.3261, 0.5024, 0.3261, 0.5113, 0.1298, 0.5113, 0.4199, 0.5079, 0.4792, 0.5079, 0.4792, 0.5113, 0.4199, 0.5113, 0.4792, 0.1991, 0.5296, 0.1991, 0.5296, 0.2387, 0.4792, 0.2387, 0.8686, 0.5113, 0.869, 0.5031, 0.869, 0.5031, 0.8731, 0.5064, 0.873, 0.5113, 0.8169, 0.5134, 0.8354, 0.5031, 0.8354, 0.5031, 0.8169, 0.5134, 0.4199, 0.4815, 0.4792, 0.4815, 0.4792, 0.4838, 0.4199, 0.4838, 0.3565, 0.5509, 0.3261, 0.5509, 0.3261, 0.5509, 0.3565, 0.5509, 0.6313, 0.5031, 0.6435, 0.5031, 0.6435, 0.5031, 0.6313, 0.5031, 0.4199, 0.6054, 0.4792, 0.6054, 0.4792, 0.7421, 0.4199, 0.7421, 0.4199, 0.7685, 0.4792, 0.7685, 0.4792, 0.7989, 0.4199, 0.7989, 0.4792, 0.4511, 0.5296, 0.4511, 0.5296, 0.4815, 0.4792, 0.4815, 0.5296, 0.2387, 0.6093, 0.2387, 0.6093, 0.2421, 0.5296, 0.2421, 0.8687, 0.5509, 0.8687, 0.5694, 0.8687, 0.5694, 0.8687, 0.5509, 0.3261, 0.5509, 0.3565, 0.5509, 0.3565, 0.5694, 0.3261, 0.5694, 0.3261, 0.5694, 0.3565, 0.5694, 0.3565, 0.6054, 0.3261, 0.6054, 0.8354, 0.5031, 0.869, 0.5031, 0.869, 0.5031, 0.8354, 0.5031, 0.869, 0.5031, 0.8686, 0.5113, 0.8686, 0.5113, 0.869, 0.5031, 0.4199, 0.2662, 0.4792, 0.2662, 0.4792, 0.4511, 0.4199, 0.4511, 0.6435, 0.7469, 0.6739, 0.7469, 0.6739, 0.749, 0.6435, 0.749, 0.6435, 0.5031, 0.6313, 0.5031, 0.6313, 0.5031, 0.638, 0.501, 0.6435, 0.501, 0.6702, 0.5031, 0.6435, 0.5031, 0.6435, 0.501, 0.6728, 0.501, 0.4199, 0.5694, 0.4792, 0.5694, 0.4792, 0.6054, 0.4199, 0.6054, 0.1298, 0.6054, 0.3261, 0.6054, 0.3261, 0.7476, 0.1415, 0.7476, 0.1387, 0.7475, 0.1363, 0.7471, 0.1341, 0.7464, 0.1323, 0.7455, 0.131, 0.7445, 0.1302, 0.7433, 0.1298, 0.7419, 0.4199, 0.1806, 0.4792, 0.1806, 0.4792, 0.1991, 0.4199, 0.1991, 0.6313, 0.5031, 0.6313, 0.5113, 0.6269, 0.5113, 0.627, 0.5064, 0.6313, 0.5031, 0.4199, 0.2387, 0.4792, 0.2387, 0.4792, 0.2421, 0.4199, 0.2421, 0.4199, 0.1991, 0.4792, 0.1991, 0.4792, 0.2387, 0.4199, 0.2387, 0.3261, 0.5024, 0.3565, 0.5024, 0.3565, 0.5113, 0.3261, 0.5113, 0.6888, 0.5136, 0.6983, 0.5175, 0.6983, 0.5175, 0.6888, 0.5136, 0.6313, 0.5694, 0.6313, 0.5509, 0.6313, 0.5509, 0.6313, 0.5694, 0.4199, 0.7662, 0.4792, 0.7662, 0.4792, 0.7685, 0.4199, 0.7685, 0.4792, 0.7685, 0.5296, 0.7685, 0.5296, 0.7989, 0.4792, 0.7989, 0.6739, 0.7469, 0.6435, 0.7469, 0.6435, 0.7469, 0.6739, 0.7469, 0.6983, 0.5175, 0.7179, 0.5207, 0.7179, 0.5207, 0.6983, 0.5175, 0.8687, 0.5694, 0.8687, 0.6054, 0.8687, 0.6054, 0.8687, 0.5694, 0.6739, 0.7469, 0.8687, 0.7469, 0.8687, 0.7469, 0.862, 0.749, 0.6739, 0.749, 0.6435, 0.7469, 0.6313, 0.7469, 0.6313, 0.7469, 0.6435, 0.7469, 0.7179, 0.5207, 0.7788, 0.5208, 0.7788, 0.5208, 0.7179, 0.5207, 0.719, 0.5177, 0.7005, 0.5151, 0.7005, 0.5151, 0.719, 0.5177, 0.4792, 0.5509, 0.5296, 0.5509, 0.5296, 0.5694, 0.4792, 0.5694, 0.5296, 0.5694, 0.4792, 0.5694, 0.4792, 0.5694, 0.5296, 0.5694, 0.4792, 0.5509, 0.5296, 0.5509, 0.5296, 0.5509, 0.4792, 0.5509, 0.4792, 0.5694, 0.4792, 0.5509, 0.4792, 0.5509, 0.4792, 0.5694, 0.3261, 0.5113, 0.3565, 0.5113, 0.3565, 0.5113, 0.3261, 0.5113, 0.3304, 0.5134, 0.3522, 0.5134, 0.3522, 0.5488, 0.3304, 0.5488, 0.3261, 0.5509, 0.3261, 0.5113, 0.3261, 0.5113, 0.3261, 0.5509, 0.6739, 0.5, 0.8338, 0.5, 0.8121, 0.5113, 0.6945, 0.5113, 0.8121, 0.5113, 0.8008, 0.5161, 0.7784, 0.5177, 0.719, 0.5177, 0.7005, 0.5151, 0.6945, 0.5113, 0.5296, 0.7662, 0.6093, 0.7662, 0.6093, 0.7685, 0.5296, 0.7685, 0.7005, 0.5151, 0.6945, 0.5113, 0.6945, 0.5113, 0.7005, 0.5151, 0.5296, 0.2662, 0.6093, 0.2649, 0.6093, 0.2919, 0.625, 0.4494, 0.6093, 0.4511, 0.5296, 0.4511, 0.7784, 0.5177, 0.719, 0.5177, 0.719, 0.5177, 0.7784, 0.5177, 0.8121, 0.5113, 0.8008, 0.5161, 0.8008, 0.5161, 0.8121, 0.5113, 0.8633, 0.501, 0.8655, 0.5012, 0.869, 0.5031, 0.8338, 0.5, 0.8326, 0.5007, 0.8121, 0.5113, 0.8121, 0.5113, 0.8338, 0.5, 0.625, 0.4511, 0.625, 0.4494, 0.625, 0.2912, 0.625, 0.2912, 0.625, 0.2912, 0.625, 0.4511, 0.8354, 0.5031, 0.8169, 0.5134, 0.8121, 0.5113, 0.8326, 0.5007, 0.8344, 0.501, 0.5296, 0.1446, 0.6093, 0.1446, 0.6093, 0.1806, 0.5296, 0.1806, 0.5296, 0.5694, 0.6093, 0.5694, 0.6093, 0.6054, 0.5296, 0.6054, 0.8687, 0.7469, 0.8687, 0.6054, 0.8731, 0.6054, 0.873, 0.7436, 0.8687, 0.7469, 0.5296, 0.5509, 0.6093, 0.5509, 0.6093, 0.5694, 0.5296, 0.5694, 0.6313, 0.5113, 0.6313, 0.5509, 0.6269, 0.5509, 0.6269, 0.5113, 0.5296, 0.5113, 0.6093, 0.5113, 0.6093, 0.5509, 0.5296, 0.5509, 0.5296, 0.1991, 0.6093, 0.1991, 0.6093, 0.2387, 0.5296, 0.2387, 0.5296, 0.6054, 0.6093, 0.6054, 0.6093, 0.7421, 0.5296, 0.7421, 0.5296, 0.4511, 0.6093, 0.4511, 0.6093, 0.4815, 0.5296, 0.4815, 0.5296, 0.7989, 0.6093, 0.7989, 0.6093, 0.9838, 0.5296, 0.9838, 0.5296, 0.7685, 0.6093, 0.7685, 0.6093, 0.7989, 0.5296, 0.7989, 0.5296, 0.4815, 0.6093, 0.4815, 0.6093, 0.4838, 0.5296, 0.4838, 0.869, 0.5031, 0.8354, 0.5031, 0.8344, 0.501, 0.8633, 0.501, 0.869, 0.5031, 0.6945, 0.5113, 0.6751, 0.5006, 0.6739, 0.5, 0.6739, 0.5, 0.6945, 0.5113, 0.8169, 0.5134, 0.8032, 0.519, 0.8008, 0.5161, 0.8121, 0.5113, 0.8032, 0.519, 0.7788, 0.5208, 0.7784, 0.5177, 0.8008, 0.5161, 0.7788, 0.5208, 0.7179, 0.5207, 0.719, 0.5177, 0.7784, 0.5177, 0.7179, 0.5207, 0.6983, 0.5175, 0.7005, 0.5151, 0.719, 0.5177, 0.6983, 0.5175, 0.6888, 0.5136, 0.6945, 0.5113, 0.7005, 0.5151, 0.6739, 0.6054, 0.8687, 0.6054, 0.8687, 0.7469, 0.6739, 0.7469, 0.6739, 0.5694, 0.8687, 0.5694, 0.8687, 0.6054, 0.6739, 0.6054, 0.6739, 0.5509, 0.8687, 0.5509, 0.8687, 0.5694, 0.6739, 0.5694, 0.6739, 0.5113, 0.6888, 0.5136, 0.6983, 0.5175, 0.7179, 0.5207, 0.7788, 0.5208, 0.8032, 0.519, 0.8169, 0.5134, 0.8686, 0.5113, 0.8687, 0.5509, 0.6739, 0.5509, 0.6313, 0.5031, 0.6435, 0.5031, 0.6435, 0.5113, 0.6313, 0.5113, 0.6313, 0.5113, 0.6435, 0.5113, 0.6435, 0.5509, 0.6313, 0.5509, 0.6313, 0.5509, 0.6435, 0.5509, 0.6435, 0.5694, 0.6313, 0.5694, 0.6313, 0.5694, 0.6435, 0.5694, 0.6435, 0.6054, 0.6313, 0.6054, 0.6313, 0.6054, 0.6435, 0.6054, 0.6435, 0.7469, 0.6313, 0.7469, 0.6435, 0.5031, 0.6702, 0.5031, 0.6739, 0.5113, 0.6435, 0.5113, 0.6435, 0.5113, 0.6739, 0.5113, 0.6739, 0.5509, 0.6435, 0.5509, 0.6435, 0.5509, 0.6739, 0.5509, 0.6739, 0.5694, 0.6435, 0.5694, 0.6435, 0.5694, 0.6739, 0.5694, 0.6739, 0.6054, 0.6435, 0.6054, 0.6435, 0.6054, 0.6739, 0.6054, 0.6739, 0.7469, 0.6435, 0.7469, 0.6888, 0.5136, 0.6739, 0.5113, 0.6702, 0.5031, 0.8169, 0.5134, 0.8354, 0.5031, 0.869, 0.5031, 0.8686, 0.5113, 0.8687, 0.7469, 0.6739, 0.7469, 0.6739, 0.7469, 0.8687, 0.7469, 0.8032, 0.519, 0.8169, 0.5134, 0.8169, 0.5134, 0.8032, 0.519, 0.6313, 0.5113, 0.6313, 0.5031, 0.6313, 0.5031, 0.6313, 0.5113, 0.8687, 0.6054, 0.8687, 0.7469, 0.8687, 0.7469, 0.8687, 0.6054, 0.7788, 0.5208, 0.8032, 0.519, 0.8032, 0.519, 0.7788, 0.5208, 0.6435, 0.5031, 0.6702, 0.5031, 0.6702, 0.5031, 0.6435, 0.5031, 0.6313, 0.6054, 0.6313, 0.5694, 0.6313, 0.5694, 0.6313, 0.6054, 0.6093, 0.2649, 0.5296, 0.2662, 0.5296, 0.2626, 0.6093, 0.2616, 0.6093, 0.2585, 0.5296, 0.2592, 0.5296, 0.2561, 0.6093, 0.2556, 0.6093, 0.2556, 0.5296, 0.2561, 0.5296, 0.247, 0.6093, 0.247, 0.6093, 0.247, 0.5296, 0.247, 0.5296, 0.2455, 0.6093, 0.2455, 0.6093, 0.2455, 0.5296, 0.2455, 0.5296, 0.2438, 0.6093, 0.2438, 0.627, 0.5064, 0.6273, 0.5052, 0.6313, 0.5031, 0.6093, 0.2616, 0.5296, 0.2626, 0.5296, 0.2592, 0.6093, 0.2585, 0.6093, 0.5079, 0.5296, 0.5079, 0.5296, 0.5062, 0.6093, 0.5062, 0.6093, 0.5045, 0.5296, 0.5045, 0.5296, 0.503, 0.6093, 0.503, 0.6093, 0.503, 0.5296, 0.503, 0.5296, 0.4939, 0.6093, 0.4939, 0.6093, 0.4939, 0.5296, 0.4939, 0.5296, 0.4908, 0.6093, 0.4908, 0.6093, 0.4908, 0.5296, 0.4908, 0.5296, 0.4874, 0.6093, 0.4874, 0.638, 0.749, 0.6355, 0.7488, 0.6313, 0.7469, 0.6093, 0.5062, 0.5296, 0.5062, 0.5296, 0.5045, 0.6093, 0.5045, 0.6093, 0.7662, 0.5296, 0.7662, 0.5296, 0.7626, 0.6093, 0.7626, 0.6093, 0.7592, 0.5296, 0.7592, 0.5296, 0.7561, 0.6093, 0.7561, 0.6093, 0.7561, 0.5296, 0.7561, 0.5296, 0.747, 0.6093, 0.747, 0.6093, 0.747, 0.5296, 0.747, 0.5296, 0.7455, 0.6093, 0.7455, 0.6093, 0.7455, 0.5296, 0.7455, 0.5296, 0.7438, 0.6093, 0.7438, 0.873, 0.7436, 0.8727, 0.7448, 0.8687, 0.7469, 0.6093, 0.7626, 0.5296, 0.7626, 0.5296, 0.7592, 0.6093, 0.7592, 0.5296, 0.006172, 0.6093, 0.006172, 0.6093, 0.007939, 0.5296, 0.007939, 0.5296, 0.002989, 0.6093, 0.002989, 0.6093, 0.004494, 0.5296, 0.004494, 0.5296, 0.9939, 0.6093, 0.9939, 0.6093, 1.0, 0.5296, 1.0, 0.5296, 0.9908, 0.6093, 0.9908, 0.6093, 0.9939, 0.5296, 0.9939, 0.5296, 0.9874, 0.6093, 0.9874, 0.6093, 0.9908, 0.5296, 0.9908, 0.5296, 0.004494, 0.6093, 0.004494, 0.6093, 0.006172, 0.5296, 0.006172, 0.8687, 0.7469, 0.8687, 0.7469, 0.8687, 0.7469, 0.8693, 0.7472, 0.8687, 0.7469, 0.8687, 0.7469, 0.8696, 0.7474, 0.8693, 0.7472, 0.8687, 0.7469, 0.8696, 0.7474, 0.8696, 0.7474, 0.8687, 0.7469, 0.8717, 0.746, 0.8696, 0.7474, 0.8687, 0.7469, 0.8727, 0.7448, 0.8717, 0.746, 0.8687, 0.7469, 0.5296, 0.9838, 0.6093, 0.9838, 0.6093, 0.9874, 0.5296, 0.9874, 0.4792, 0.2455, 0.3727, 0.2947, 0.3725, 0.2936, 0.4792, 0.2438, 0.4792, 0.7438, 0.4198, 0.7438, 0.4199, 0.7421, 0.4792, 0.7421, 0.4792, 0.2626, 0.3748, 0.3077, 0.3742, 0.305, 0.4792, 0.2592, 0.4792, 0.2592, 0.3742, 0.305, 0.3736, 0.3027, 0.4792, 0.2561, 0.4792, 0.2561, 0.3736, 0.3027, 0.3731, 0.2956, 0.4792, 0.247, 0.4792, 0.247, 0.3731, 0.2956, 0.3727, 0.2947, 0.4792, 0.2455, 0.4792, 0.2662, 0.4199, 0.2662, 0.3748, 0.3077, 0.4792, 0.2626, 0.4792, 0.4908, 0.4181, 0.4927, 0.4175, 0.4898, 0.4792, 0.4874, 0.4792, 0.5062, 0.4198, 0.5062, 0.4196, 0.5045, 0.4792, 0.5045, 0.4792, 0.5045, 0.4196, 0.5045, 0.4192, 0.503, 0.4792, 0.503, 0.4792, 0.503, 0.4192, 0.503, 0.4187, 0.4954, 0.4792, 0.4939, 0.4792, 0.4939, 0.4187, 0.4954, 0.4181, 0.4927, 0.4792, 0.4908, 0.4792, 0.5079, 0.4199, 0.5079, 0.4198, 0.5062, 0.4792, 0.5062, 0.4792, 0.7455, 0.4196, 0.7455, 0.4198, 0.7438, 0.4792, 0.7438, 0.4792, 0.4874, 0.4175, 0.4898, 0.4199, 0.4838, 0.4792, 0.4838, 0.4792, 0.7626, 0.4175, 0.7602, 0.4181, 0.7573, 0.4792, 0.7592, 0.4792, 0.7592, 0.4181, 0.7573, 0.4187, 0.7546, 0.4792, 0.7561, 0.4792, 0.7561, 0.4187, 0.7546, 0.4192, 0.747, 0.4792, 0.747, 0.4792, 0.747, 0.4192, 0.747, 0.4196, 0.7455, 0.4792, 0.7455, 0.4792, 0.7662, 0.4199, 0.7662, 0.4175, 0.7602, 0.4792, 0.7626, 0.4792, 0.9838, 0.5296, 0.9838, 0.5296, 0.9874, 0.4792, 0.9874, 0.4792, 0.9874, 0.5296, 0.9874, 0.5296, 0.9908, 0.4792, 0.9908, 0.4792, 0.9908, 0.5296, 0.9908, 0.5296, 0.9939, 0.4792, 0.9939, 0.4792, 0.9939, 0.5296, 0.9939, 0.5296, 1.0, 0.4792, 1.0, 0.4792, 0.002989, 0.5296, 0.002989, 0.5296, 0.004494, 0.4792, 0.004494, 0.4792, 0.004494, 0.5296, 0.004494, 0.5296, 0.006172, 0.4792, 0.006172, 0.4792, 0.006172, 0.5296, 0.006172, 0.5296, 0.007939, 0.4792, 0.007939, 0.6093, 0.2438, 0.5296, 0.2438, 0.5296, 0.2421, 0.6093, 0.2421, 0.8655, 0.5012, 0.8675, 0.5016, 0.869, 0.5031, 0.8675, 0.5016, 0.8699, 0.5026, 0.869, 0.5031, 0.8699, 0.5026, 0.8699, 0.5026, 0.869, 0.5031, 0.8699, 0.5026, 0.8696, 0.5028, 0.869, 0.5031, 0.8696, 0.5028, 0.869, 0.5031, 0.869, 0.5031, 0.869, 0.5031, 0.869, 0.5031, 0.869, 0.5031, 0.6093, 0.4874, 0.5296, 0.4874, 0.5296, 0.4838, 0.6093, 0.4838, 0.6273, 0.5052, 0.6282, 0.504, 0.6313, 0.5031, 0.6282, 0.504, 0.6304, 0.5026, 0.6313, 0.5031, 0.6304, 0.5026, 0.6304, 0.5026, 0.6313, 0.5031, 0.6304, 0.5026, 0.6307, 0.5028, 0.6313, 0.5031, 0.6307, 0.5028, 0.6313, 0.5031, 0.6313, 0.5031, 0.6313, 0.5031, 0.6313, 0.5031, 0.6313, 0.5031, 0.6093, 0.7438, 0.5296, 0.7438, 0.5296, 0.7421, 0.6093, 0.7421, 0.6355, 0.7488, 0.6331, 0.7484, 0.6313, 0.7469, 0.6331, 0.7484, 0.6304, 0.7474, 0.6313, 0.7469, 0.6304, 0.7474, 0.6304, 0.7474, 0.6313, 0.7469, 0.6304, 0.7474, 0.6307, 0.7472, 0.6313, 0.7469, 0.6307, 0.7472, 0.6313, 0.7469, 0.6313, 0.7469, 0.6313, 0.7469, 0.6313, 0.7469, 0.6313, 0.7469, 0.5296, 0.2662, 0.4792, 0.2662, 0.4792, 0.2626, 0.5296, 0.2626, 0.5296, 0.2626, 0.4792, 0.2626, 0.4792, 0.2592, 0.5296, 0.2592, 0.5296, 0.2592, 0.4792, 0.2592, 0.4792, 0.2561, 0.5296, 0.2561, 0.5296, 0.2561, 0.4792, 0.2561, 0.4792, 0.247, 0.5296, 0.247, 0.5296, 0.247, 0.4792, 0.247, 0.4792, 0.2455, 0.5296, 0.2455, 0.5296, 0.2455, 0.4792, 0.2455, 0.4792, 0.2438, 0.5296, 0.2438, 0.5296, 0.2438, 0.4792, 0.2438, 0.4792, 0.2421, 0.5296, 0.2421, 0.5296, 0.5079, 0.4792, 0.5079, 0.4792, 0.5062, 0.5296, 0.5062, 0.5296, 0.5062, 0.4792, 0.5062, 0.4792, 0.5045, 0.5296, 0.5045, 0.5296, 0.5045, 0.4792, 0.5045, 0.4792, 0.503, 0.5296, 0.503, 0.5296, 0.503, 0.4792, 0.503, 0.4792, 0.4939, 0.5296, 0.4939, 0.5296, 0.4939, 0.4792, 0.4939, 0.4792, 0.4908, 0.5296, 0.4908, 0.5296, 0.4908, 0.4792, 0.4908, 0.4792, 0.4874, 0.5296, 0.4874, 0.5296, 0.4874, 0.4792, 0.4874, 0.4792, 0.4838, 0.5296, 0.4838, 0.5296, 0.7662, 0.4792, 0.7662, 0.4792, 0.7626, 0.5296, 0.7626, 0.5296, 0.7626, 0.4792, 0.7626, 0.4792, 0.7592, 0.5296, 0.7592, 0.5296, 0.7592, 0.4792, 0.7592, 0.4792, 0.7561, 0.5296, 0.7561, 0.5296, 0.7561, 0.4792, 0.7561, 0.4792, 0.747, 0.5296, 0.747, 0.5296, 0.747, 0.4792, 0.747, 0.4792, 0.7455, 0.5296, 0.7455, 0.5296, 0.7455, 0.4792, 0.7455, 0.4792, 0.7438, 0.5296, 0.7438, 0.5296, 0.7438, 0.4792, 0.7438, 0.4792, 0.7421, 0.5296, 0.7421, 0.4199, 0.006172, 0.4792, 0.006172, 0.4792, 0.007939, 0.4199, 0.007939, 0.4199, 0.9908, 0.4792, 0.9908, 0.4792, 0.9939, 0.4199, 0.9939, 0.4199, 0.9939, 0.4792, 0.9939, 0.4792, 1.0, 0.4199, 1.0, 0.4199, 0.002989, 0.4792, 0.002989, 0.4792, 0.004494, 0.4199, 0.004494, 0.4199, 0.004494, 0.4792, 0.004494, 0.4792, 0.006172, 0.4199, 0.006172, 0.4792, 0.2438, 0.3725, 0.2936, 0.4199, 0.2421, 0.4792, 0.2421, 0.4199, 0.9874, 0.4792, 0.9874, 0.4792, 0.9908, 0.4199, 0.9908, 0.4199, 0.1446, 0.4792, 0.1446, 0.4792, 0.1806, 0.4199, 0.1806, 0.1298, 0.5694, 0.1298, 0.6054, 0.1288, 0.6054, 0.1288, 0.5694, 0.1288, 0.5694, 0.1288, 0.6054, 0.1277, 0.6054, 0.1277, 0.5694, 0.1277, 0.5694, 0.1277, 0.6054, 0.1268, 0.6054, 0.1268, 0.5694, 0.1268, 0.5694, 0.1268, 0.6054, 0.125, 0.6054, 0.125, 0.5694, 0.3919, 0.1806, 0.3919, 0.1446, 0.4004, 0.1446, 0.4004, 0.1806, 0.4004, 0.1806, 0.4004, 0.1446, 0.4099, 0.1446, 0.4099, 0.1806, 0.4099, 0.1806, 0.4099, 0.1446, 0.4199, 0.1446, 0.4199, 0.1806, 0.3702, 0.6054, 0.3702, 0.5694, 0.3712, 0.5694, 0.3712, 0.6054, 0.3712, 0.6054, 0.3712, 0.5694, 0.3723, 0.5694, 0.3723, 0.6054, 0.3723, 0.6054, 0.3723, 0.5694, 0.3732, 0.5694, 0.3732, 0.6054, 0.3732, 0.6054, 0.3732, 0.5694, 0.3919, 0.5694, 0.3919, 0.6054, 0.3919, 0.6054, 0.3919, 0.5694, 0.4004, 0.5694, 0.4004, 0.6054, 0.4004, 0.6054, 0.4004, 0.5694, 0.4099, 0.5694, 0.4099, 0.6054, 0.4099, 0.6054, 0.4099, 0.5694, 0.4199, 0.5694, 0.4199, 0.6054, 0.1298, 0.5509, 0.1298, 0.5694, 0.1288, 0.5694, 0.1288, 0.5509, 0.1288, 0.5509, 0.1288, 0.5694, 0.1277, 0.5694, 0.1277, 0.5509, 0.1277, 0.5509, 0.1277, 0.5694, 0.1268, 0.5694, 0.1268, 0.5509, 0.1268, 0.5509, 0.1268, 0.5694, 0.125, 0.5694, 0.125, 0.5509, 0.3919, 0.1991, 0.3919, 0.1806, 0.4004, 0.1806, 0.4004, 0.1991, 0.4004, 0.1991, 0.4004, 0.1806, 0.4099, 0.1806, 0.4099, 0.1991, 0.4099, 0.1991, 0.4099, 0.1806, 0.4199, 0.1806, 0.4199, 0.1991, 0.3702, 0.5694, 0.3702, 0.5509, 0.3712, 0.5509, 0.3712, 0.5694, 0.3712, 0.5694, 0.3712, 0.5509, 0.3723, 0.5509, 0.3723, 0.5694, 0.3723, 0.5694, 0.3723, 0.5509, 0.3732, 0.5509, 0.3732, 0.5694, 0.3732, 0.5694, 0.3732, 0.5509, 0.3919, 0.5509, 0.3919, 0.5694, 0.3919, 0.5694, 0.3919, 0.5509, 0.4004, 0.5509, 0.4004, 0.5694, 0.4004, 0.5694, 0.4004, 0.5509, 0.4099, 0.5509, 0.4099, 0.5694, 0.4099, 0.5694, 0.4099, 0.5509, 0.4199, 0.5509, 0.4199, 0.5694, 0.1298, 0.5113, 0.1298, 0.5509, 0.1288, 0.5509, 0.1288, 0.5113, 0.1288, 0.5113, 0.1288, 0.5509, 0.1277, 0.5509, 0.1277, 0.5113, 0.1277, 0.5113, 0.1277, 0.5509, 0.1268, 0.5509, 0.1268, 0.5113, 0.1268, 0.5113, 0.1268, 0.5509, 0.125, 0.5509, 0.125, 0.5113, 0.3919, 0.2387, 0.3919, 0.1991, 0.4004, 0.1991, 0.4004, 0.2387, 0.4004, 0.2387, 0.4004, 0.1991, 0.4099, 0.1991, 0.4099, 0.2387, 0.4099, 0.2387, 0.4099, 0.1991, 0.4199, 0.1991, 0.4199, 0.2387, 0.3702, 0.5509, 0.3702, 0.5113, 0.3712, 0.5113, 0.3712, 0.5509, 0.3712, 0.5509, 0.3712, 0.5113, 0.3723, 0.5113, 0.3723, 0.5509, 0.3723, 0.5509, 0.3723, 0.5113, 0.3732, 0.5113, 0.3732, 0.5509, 0.3732, 0.5509, 0.3732, 0.5113, 0.3919, 0.5113, 0.3919, 0.5509, 0.3919, 0.5509, 0.3919, 0.5113, 0.4004, 0.5113, 0.4004, 0.5509, 0.4004, 0.5509, 0.4004, 0.5113, 0.4099, 0.5113, 0.4099, 0.5509, 0.4099, 0.5509, 0.4099, 0.5113, 0.4199, 0.5113, 0.4199, 0.5509, 0.3261, 0.7476, 0.3565, 0.7476, 0.3565, 0.7482, 0.3261, 0.7482, 0.3261, 0.7482, 0.3565, 0.7482, 0.3565, 0.7487, 0.3261, 0.7487, 0.3261, 0.7487, 0.3565, 0.7487, 0.3565, 0.7491, 0.3261, 0.7491, 0.3261, 0.7491, 0.3565, 0.7491, 0.3565, 0.75, 0.3261, 0.75, 0.3919, 0.7989, 0.3919, 0.7685, 0.4004, 0.7685, 0.4004, 0.7989, 0.4004, 0.7989, 0.4004, 0.7685, 0.4099, 0.7685, 0.4099, 0.7989, 0.4099, 0.7989, 0.4099, 0.7685, 0.4199, 0.7685, 0.4199, 0.7989, 0.3565, 0.5024, 0.3261, 0.5024, 0.3261, 0.5018, 0.3565, 0.5018, 0.3565, 0.5018, 0.3261, 0.5018, 0.3261, 0.5013, 0.3565, 0.5013, 0.3565, 0.5013, 0.3261, 0.5013, 0.3261, 0.5009, 0.3565, 0.5009, 0.3565, 0.5009, 0.3261, 0.5009, 0.3261, 0.5, 0.3565, 0.5, 0.3919, 0.4815, 0.3919, 0.4511, 0.4004, 0.4511, 0.4004, 0.4815, 0.4004, 0.4815, 0.4004, 0.4511, 0.4099, 0.4511, 0.4099, 0.4815, 0.4099, 0.4815, 0.4099, 0.4511, 0.4199, 0.4511, 0.4199, 0.4815, 0.1959, 0.4474, 0.2284, 0.412, 0.2363, 0.4035, 0.1922, 0.4506, 0.1922, 0.4506, 0.2363, 0.4035, 0.246, 0.3932, 0.1857, 0.4567, 0.1857, 0.4567, 0.246, 0.3932, 0.2578, 0.3809, 0.1762, 0.4658, 0.1762, 0.4658, 0.2578, 0.3809, 0.2908, 0.347, 0.1437, 0.4974, 0.3909, 0.2671, 0.3276, 0.3271, 0.3414, 0.3217, 0.4, 0.2666, 0.4, 0.2666, 0.3414, 0.3217, 0.3574, 0.3151, 0.4098, 0.2663, 0.4098, 0.2663, 0.3574, 0.3151, 0.3748, 0.3077, 0.4199, 0.2662, 0.2284, 0.412, 0.2469, 0.391, 0.2579, 0.3792, 0.2363, 0.4035, 0.2363, 0.4035, 0.2579, 0.3792, 0.2689, 0.3674, 0.246, 0.3932, 0.246, 0.3932, 0.2689, 0.3674, 0.2787, 0.357, 0.2578, 0.3809, 0.2578, 0.3809, 0.2787, 0.357, 0.3246, 0.3267, 0.3256, 0.3289, 0.3256, 0.3289, 0.3246, 0.3267, 0.3397, 0.3201, 0.3405, 0.3225, 0.3405, 0.3225, 0.3397, 0.3201, 0.3565, 0.3128, 0.3572, 0.3153, 0.3572, 0.3153, 0.3565, 0.3128, 0.3742, 0.305, 0.3748, 0.3077, 0.2469, 0.391, 0.252, 0.3835, 0.2624, 0.372, 0.2579, 0.3792, 0.2579, 0.3792, 0.2624, 0.372, 0.2719, 0.3616, 0.2689, 0.3674, 0.2689, 0.3674, 0.2719, 0.3616, 0.2798, 0.3529, 0.2787, 0.357, 0.2787, 0.357, 0.2798, 0.3529, 0.3238, 0.3246, 0.3246, 0.3267, 0.3246, 0.3267, 0.3238, 0.3246, 0.3389, 0.318, 0.3397, 0.3201, 0.3397, 0.3201, 0.3389, 0.318, 0.3558, 0.3106, 0.3565, 0.3128, 0.3565, 0.3128, 0.3558, 0.3106, 0.3736, 0.3027, 0.3742, 0.305, 0.252, 0.3835, 0.2494, 0.3841, 0.2601, 0.3718, 0.2624, 0.372, 0.2624, 0.372, 0.2601, 0.3718, 0.2699, 0.3603, 0.2719, 0.3616, 0.2719, 0.3616, 0.2699, 0.3603, 0.2782, 0.3504, 0.2798, 0.3529, 0.2798, 0.3529, 0.2782, 0.3504, 0.3231, 0.3186, 0.3238, 0.3246, 0.3238, 0.3246, 0.3231, 0.3186, 0.3383, 0.3116, 0.3389, 0.318, 0.3389, 0.318, 0.3383, 0.3116, 0.3552, 0.3038, 0.3558, 0.3106, 0.3558, 0.3106, 0.3552, 0.3038, 0.3731, 0.2956, 0.3736, 0.3027, 0.2494, 0.3841, 0.2388, 0.3938, 0.2507, 0.3801, 0.2601, 0.3718, 0.2601, 0.3718, 0.2507, 0.3801, 0.2627, 0.3661, 0.2699, 0.3603, 0.2699, 0.3603, 0.2627, 0.3661, 0.2736, 0.3535, 0.2782, 0.3504, 0.2782, 0.3504, 0.2736, 0.3535, 0.3225, 0.3178, 0.3231, 0.3186, 0.3231, 0.3186, 0.3225, 0.3178, 0.3378, 0.3108, 0.3383, 0.3116, 0.3383, 0.3116, 0.3378, 0.3108, 0.3548, 0.3029, 0.3552, 0.3038, 0.3552, 0.3038, 0.3548, 0.3029, 0.3727, 0.2947, 0.3731, 0.2956, 0.2388, 0.3938, 0.2143, 0.4192, 0.2232, 0.4085, 0.2507, 0.3801, 0.2507, 0.3801, 0.2232, 0.4085, 0.2342, 0.3955, 0.2627, 0.3661, 0.2627, 0.3661, 0.2342, 0.3955, 0.2478, 0.3801, 0.2736, 0.3535, 0.2736, 0.3535, 0.2478, 0.3801, 0.3222, 0.3171, 0.3225, 0.3178, 0.3225, 0.3178, 0.3222, 0.3171, 0.3375, 0.31, 0.3378, 0.3108, 0.3378, 0.3108, 0.3375, 0.31, 0.3545, 0.302, 0.3548, 0.3029, 0.3548, 0.3029, 0.3545, 0.302, 0.3725, 0.2936, 0.3727, 0.2947, 0.2143, 0.4192, 0.1759, 0.4602, 0.1736, 0.4613, 0.2232, 0.4085, 0.2232, 0.4085, 0.1736, 0.4613, 0.1686, 0.4653, 0.2342, 0.3955, 0.2342, 0.3955, 0.1686, 0.4653, 0.1604, 0.4729, 0.2478, 0.3801, 0.2478, 0.3801, 0.1604, 0.4729, 0.1277, 0.5051, 0.2863, 0.3371, 0.3243, 0.3148, 0.3908, 0.2432, 0.4, 0.2425, 0.3384, 0.309, 0.3384, 0.309, 0.4, 0.2425, 0.4098, 0.2422, 0.3547, 0.3018, 0.3547, 0.3018, 0.4098, 0.2422, 0.4199, 0.2421, 0.3725, 0.2936, 0.3706, 0.5078, 0.3706, 0.5062, 0.3716, 0.5062, 0.3716, 0.5078, 0.3716, 0.5078, 0.3716, 0.5062, 0.3725, 0.5062, 0.3725, 0.5078, 0.3725, 0.5078, 0.3725, 0.5062, 0.3733, 0.5062, 0.3734, 0.5079, 0.3734, 0.5079, 0.3733, 0.5062, 0.3918, 0.5062, 0.3919, 0.5079, 0.3919, 0.5079, 0.3918, 0.5062, 0.4003, 0.5062, 0.4004, 0.5079, 0.4004, 0.5079, 0.4003, 0.5062, 0.4098, 0.5062, 0.4099, 0.5079, 0.4099, 0.5079, 0.4098, 0.5062, 0.4198, 0.5062, 0.4199, 0.5079, 0.3706, 0.5062, 0.3703, 0.5047, 0.3712, 0.5047, 0.3716, 0.5062, 0.3716, 0.5062, 0.3712, 0.5047, 0.3721, 0.5046, 0.3725, 0.5062, 0.3725, 0.5062, 0.3721, 0.5046, 0.3729, 0.5046, 0.3733, 0.5062, 0.3733, 0.5062, 0.3729, 0.5046, 0.3914, 0.5045, 0.3918, 0.5062, 0.3918, 0.5062, 0.3914, 0.5045, 0.4, 0.5045, 0.4003, 0.5062, 0.4003, 0.5062, 0.4, 0.5045, 0.4095, 0.5045, 0.4098, 0.5062, 0.4098, 0.5062, 0.4095, 0.5045, 0.4196, 0.5045, 0.4198, 0.5062, 0.3703, 0.5047, 0.3696, 0.503, 0.3705, 0.5027, 0.3712, 0.5047, 0.3712, 0.5047, 0.3705, 0.5027, 0.3715, 0.5025, 0.3721, 0.5046, 0.3721, 0.5046, 0.3715, 0.5025, 0.3723, 0.5025, 0.3729, 0.5046, 0.3729, 0.5046, 0.3723, 0.5025, 0.3909, 0.5029, 0.3914, 0.5045, 0.3914, 0.5045, 0.3909, 0.5029, 0.3995, 0.5029, 0.4, 0.5045, 0.4, 0.5045, 0.3995, 0.5029, 0.4091, 0.503, 0.4095, 0.5045, 0.4095, 0.5045, 0.4091, 0.503, 0.4192, 0.503, 0.4196, 0.5045, 0.3696, 0.503, 0.3684, 0.5011, 0.3695, 0.5003, 0.3705, 0.5027, 0.3705, 0.5027, 0.3695, 0.5003, 0.3705, 0.4994, 0.3715, 0.5025, 0.3715, 0.5025, 0.3705, 0.4994, 0.3713, 0.4986, 0.3723, 0.5025, 0.3723, 0.5025, 0.3713, 0.4986, 0.3902, 0.4962, 0.3909, 0.5029, 0.3909, 0.5029, 0.3902, 0.4962, 0.3989, 0.4959, 0.3995, 0.5029, 0.3995, 0.5029, 0.3989, 0.4959, 0.4085, 0.4956, 0.4091, 0.503, 0.4091, 0.503, 0.4085, 0.4956, 0.4187, 0.4954, 0.4192, 0.503, 0.3684, 0.5011, 0.3667, 0.4999, 0.3678, 0.4987, 0.3695, 0.5003, 0.3695, 0.5003, 0.3678, 0.4987, 0.3689, 0.4974, 0.3705, 0.4994, 0.3705, 0.4994, 0.3689, 0.4974, 0.37, 0.4963, 0.3713, 0.4986, 0.3713, 0.4986, 0.37, 0.4963, 0.3893, 0.4936, 0.3902, 0.4962, 0.3902, 0.4962, 0.3893, 0.4936, 0.3981, 0.4933, 0.3989, 0.4959, 0.3989, 0.4959, 0.3981, 0.4933, 0.4078, 0.493, 0.4085, 0.4956, 0.4085, 0.4956, 0.4078, 0.493, 0.4181, 0.4927, 0.4187, 0.4954, 0.3667, 0.4999, 0.3637, 0.5, 0.3646, 0.4988, 0.3678, 0.4987, 0.3678, 0.4987, 0.3646, 0.4988, 0.3657, 0.4974, 0.3689, 0.4974, 0.3689, 0.4974, 0.3657, 0.4974, 0.367, 0.4959, 0.37, 0.4963, 0.37, 0.4963, 0.367, 0.4959, 0.3884, 0.4911, 0.3893, 0.4936, 0.3893, 0.4936, 0.3884, 0.4911, 0.3972, 0.4907, 0.3981, 0.4933, 0.3981, 0.4933, 0.3972, 0.4907, 0.4071, 0.4902, 0.4078, 0.493, 0.4078, 0.493, 0.4071, 0.4902, 0.4175, 0.4898, 0.4181, 0.4927, 0.3637, 0.5, 0.3594, 0.5015, 0.3596, 0.5008, 0.3646, 0.4988, 0.3646, 0.4988, 0.3596, 0.5008, 0.3598, 0.5002, 0.3657, 0.4974, 0.3657, 0.4974, 0.3598, 0.5002, 0.3598, 0.4998, 0.367, 0.4959, 0.367, 0.4959, 0.3598, 0.4998, 0.359, 0.4999, 0.3704, 0.4919, 0.3885, 0.4907, 0.3918, 0.4839, 0.4004, 0.4838, 0.3973, 0.4905, 0.3973, 0.4905, 0.4004, 0.4838, 0.4099, 0.4838, 0.4071, 0.4902, 0.4071, 0.4902, 0.4099, 0.4838, 0.4199, 0.4838, 0.4175, 0.4898, 0.3594, 0.7486, 0.3638, 0.75, 0.3647, 0.7513, 0.3596, 0.7492, 0.3596, 0.7492, 0.3647, 0.7513, 0.3658, 0.7526, 0.3598, 0.7498, 0.3598, 0.7498, 0.3658, 0.7526, 0.3671, 0.7541, 0.3598, 0.7502, 0.3598, 0.7502, 0.3671, 0.7541, 0.3704, 0.7581, 0.359, 0.7501, 0.3918, 0.7661, 0.3885, 0.7593, 0.3973, 0.7595, 0.4004, 0.7662, 0.4004, 0.7662, 0.3973, 0.7595, 0.4071, 0.7598, 0.4099, 0.7662, 0.4099, 0.7662, 0.4071, 0.7598, 0.4175, 0.7602, 0.4199, 0.7662, 0.3638, 0.75, 0.3668, 0.7502, 0.3679, 0.7514, 0.3647, 0.7513, 0.3647, 0.7513, 0.3679, 0.7514, 0.369, 0.7527, 0.3658, 0.7526, 0.3658, 0.7526, 0.369, 0.7527, 0.37, 0.7538, 0.3671, 0.7541, 0.3671, 0.7541, 0.37, 0.7538, 0.3893, 0.7564, 0.3884, 0.7589, 0.3884, 0.7589, 0.3893, 0.7564, 0.3981, 0.7567, 0.3972, 0.7593, 0.3972, 0.7593, 0.3981, 0.7567, 0.4078, 0.757, 0.4071, 0.7598, 0.4071, 0.7598, 0.4078, 0.757, 0.4181, 0.7573, 0.4175, 0.7602, 0.3668, 0.7502, 0.3686, 0.749, 0.3696, 0.7498, 0.3679, 0.7514, 0.3679, 0.7514, 0.3696, 0.7498, 0.3705, 0.7507, 0.369, 0.7527, 0.369, 0.7527, 0.3705, 0.7507, 0.3714, 0.7515, 0.37, 0.7538, 0.37, 0.7538, 0.3714, 0.7515, 0.3902, 0.7538, 0.3893, 0.7564, 0.3893, 0.7564, 0.3902, 0.7538, 0.3989, 0.7541, 0.3981, 0.7567, 0.3981, 0.7567, 0.3989, 0.7541, 0.4085, 0.7544, 0.4078, 0.757, 0.4078, 0.757, 0.4085, 0.7544, 0.4187, 0.7546, 0.4181, 0.7573, 0.3686, 0.749, 0.3697, 0.7471, 0.3706, 0.7474, 0.3696, 0.7498, 0.3696, 0.7498, 0.3706, 0.7474, 0.3715, 0.7475, 0.3705, 0.7507, 0.3705, 0.7507, 0.3715, 0.7475, 0.3723, 0.7475, 0.3714, 0.7515, 0.3714, 0.7515, 0.3723, 0.7475, 0.3909, 0.7471, 0.3902, 0.7538, 0.3902, 0.7538, 0.3909, 0.7471, 0.3995, 0.7471, 0.3989, 0.7541, 0.3989, 0.7541, 0.3995, 0.7471, 0.4091, 0.747, 0.4085, 0.7544, 0.4085, 0.7544, 0.4091, 0.747, 0.4192, 0.747, 0.4187, 0.7546, 0.3697, 0.7471, 0.3704, 0.7453, 0.3713, 0.7454, 0.3706, 0.7474, 0.3706, 0.7474, 0.3713, 0.7454, 0.3722, 0.7454, 0.3715, 0.7475, 0.3715, 0.7475, 0.3722, 0.7454, 0.373, 0.7454, 0.3723, 0.7475, 0.3723, 0.7475, 0.373, 0.7454, 0.3914, 0.7455, 0.3909, 0.7471, 0.3909, 0.7471, 0.3914, 0.7455, 0.4, 0.7455, 0.3995, 0.7471, 0.3995, 0.7471, 0.4, 0.7455, 0.4095, 0.7455, 0.4091, 0.747, 0.4091, 0.747, 0.4095, 0.7455, 0.4196, 0.7455, 0.4192, 0.747, 0.3704, 0.7453, 0.3707, 0.7438, 0.3717, 0.7438, 0.3713, 0.7454, 0.3713, 0.7454, 0.3717, 0.7438, 0.3726, 0.7438, 0.3722, 0.7454, 0.3722, 0.7454, 0.3726, 0.7438, 0.3733, 0.7438, 0.373, 0.7454, 0.373, 0.7454, 0.3733, 0.7438, 0.3918, 0.7438, 0.3914, 0.7455, 0.3914, 0.7455, 0.3918, 0.7438, 0.4003, 0.7438, 0.4, 0.7455, 0.4, 0.7455, 0.4003, 0.7438, 0.4098, 0.7438, 0.4095, 0.7455, 0.4095, 0.7455, 0.4098, 0.7438, 0.4198, 0.7438, 0.4196, 0.7455, 0.3707, 0.7438, 0.3707, 0.7423, 0.3717, 0.7422, 0.3717, 0.7438, 0.3717, 0.7438, 0.3717, 0.7422, 0.3726, 0.7422, 0.3726, 0.7438, 0.3726, 0.7438, 0.3726, 0.7422, 0.3734, 0.7421, 0.3733, 0.7438, 0.3733, 0.7438, 0.3734, 0.7421, 0.3919, 0.7421, 0.3918, 0.7438, 0.3918, 0.7438, 0.3919, 0.7421, 0.4004, 0.7421, 0.4003, 0.7438, 0.4003, 0.7438, 0.4004, 0.7421, 0.4099, 0.7421, 0.4098, 0.7438, 0.4098, 0.7438, 0.4099, 0.7421, 0.4199, 0.7421, 0.4198, 0.7438, 0.1387, 0.7475, 0.1415, 0.7476, 0.1414, 0.7482, 0.1384, 0.748, 0.1384, 0.748, 0.1414, 0.7482, 0.1414, 0.7487, 0.1382, 0.7485, 0.1382, 0.7485, 0.1414, 0.7487, 0.1413, 0.7491, 0.138, 0.7489, 0.138, 0.7489, 0.1413, 0.7491, 0.1412, 0.75, 0.1377, 0.7498, 0.3919, 0.9873, 0.3919, 0.9838, 0.4004, 0.9838, 0.4004, 0.9873, 0.4004, 0.9873, 0.4004, 0.9838, 0.4099, 0.9838, 0.4099, 0.9874, 0.4099, 0.9874, 0.4099, 0.9838, 0.4199, 0.9838, 0.4199, 0.9874, 0.1363, 0.7471, 0.1387, 0.7475, 0.1384, 0.748, 0.1358, 0.7475, 0.1358, 0.7475, 0.1384, 0.748, 0.1382, 0.7485, 0.1354, 0.748, 0.1354, 0.748, 0.1382, 0.7485, 0.138, 0.7489, 0.135, 0.7484, 0.135, 0.7484, 0.138, 0.7489, 0.1375, 0.7498, 0.1343, 0.7492, 0.3919, 0.9907, 0.3919, 0.9875, 0.4004, 0.9874, 0.4004, 0.9908, 0.4004, 0.9908, 0.4004, 0.9874, 0.4099, 0.9874, 0.4099, 0.9908, 0.4099, 0.9908, 0.4099, 0.9874, 0.4199, 0.9874, 0.4199, 0.9908, 0.1341, 0.7464, 0.1363, 0.7471, 0.1358, 0.7475, 0.1335, 0.7468, 0.1335, 0.7468, 0.1358, 0.7475, 0.1354, 0.748, 0.1328, 0.7472, 0.1328, 0.7472, 0.1354, 0.748, 0.135, 0.7484, 0.1322, 0.7476, 0.1322, 0.7476, 0.135, 0.7484, 0.1341, 0.7492, 0.1312, 0.7483, 0.3919, 0.9938, 0.3919, 0.9909, 0.4004, 0.9909, 0.4004, 0.9939, 0.4004, 0.9939, 0.4004, 0.9909, 0.4099, 0.9908, 0.4099, 0.9939, 0.4099, 0.9939, 0.4099, 0.9908, 0.4199, 0.9908, 0.4199, 0.9939, 0.1323, 0.7455, 0.1341, 0.7464, 0.1335, 0.7468, 0.1315, 0.7459, 0.1315, 0.7459, 0.1335, 0.7468, 0.1328, 0.7472, 0.1307, 0.7462, 0.1307, 0.7462, 0.1328, 0.7472, 0.1322, 0.7476, 0.13, 0.7465, 0.13, 0.7465, 0.1322, 0.7476, 0.131, 0.7482, 0.1286, 0.7471, 0.3919, 0.9998, 0.3919, 0.9941, 0.4004, 0.994, 0.4004, 0.9999, 0.4004, 0.9999, 0.4004, 0.994, 0.4099, 0.9939, 0.4099, 1.0, 0.4099, 1.0, 0.4099, 0.9939, 0.4199, 0.9939, 0.4199, 1.0, 0.131, 0.7445, 0.1323, 0.7455, 0.1315, 0.7459, 0.13, 0.7447, 0.13, 0.7447, 0.1315, 0.7459, 0.1307, 0.7462, 0.1291, 0.7449, 0.1291, 0.7449, 0.1307, 0.7462, 0.13, 0.7465, 0.1283, 0.7451, 0.1283, 0.7451, 0.13, 0.7465, 0.1285, 0.747, 0.1267, 0.7456, 0.3919, 0.004445, 0.3919, 0.003038, 0.4004, 0.003012, 0.4004, 0.004472, 0.4004, 0.004472, 0.4004, 0.003012, 0.4099, 0.002995, 0.4099, 0.004489, 0.4099, 0.004489, 0.4099, 0.002995, 0.4199, 0.002989, 0.4199, 0.004494, 0.1302, 0.7433, 0.131, 0.7445, 0.13, 0.7447, 0.1291, 0.7434, 0.1291, 0.7434, 0.13, 0.7447, 0.1291, 0.7449, 0.1281, 0.7435, 0.1281, 0.7435, 0.1291, 0.7449, 0.1283, 0.7451, 0.1272, 0.7436, 0.1272, 0.7436, 0.1283, 0.7451, 0.1266, 0.7455, 0.1254, 0.7439, 0.3919, 0.006117, 0.3919, 0.004549, 0.4004, 0.004519, 0.4004, 0.006147, 0.4004, 0.006147, 0.4004, 0.004519, 0.4099, 0.004501, 0.4099, 0.006166, 0.4099, 0.006166, 0.4099, 0.004501, 0.4199, 0.004494, 0.4199, 0.006172, 0.1298, 0.7419, 0.1302, 0.7433, 0.1291, 0.7434, 0.1288, 0.742, 0.1288, 0.742, 0.1291, 0.7434, 0.1281, 0.7435, 0.1277, 0.742, 0.1277, 0.742, 0.1281, 0.7435, 0.1272, 0.7436, 0.1268, 0.742, 0.1268, 0.742, 0.1272, 0.7436, 0.1254, 0.7438, 0.125, 0.7421, 0.3919, 0.00791, 0.3919, 0.00623, 0.4004, 0.006199, 0.4004, 0.007926, 0.4004, 0.007926, 0.4004, 0.006199, 0.4099, 0.006179, 0.4099, 0.007936, 0.4099, 0.007936, 0.4099, 0.006179, 0.4199, 0.006172, 0.4199, 0.007939, 0.4199, 0.007939, 0.4199, 0.1446, 0.4099, 0.1446, 0.4099, 0.007942, 0.4099, 0.007942, 0.4099, 0.1446, 0.4004, 0.1446, 0.4004, 0.007952, 0.4004, 0.007952, 0.4004, 0.1446, 0.3919, 0.1446, 0.3919, 0.007968, 0.3919, 0.007968, 0.3919, 0.1446, 0.375, 0.1446, 0.375, 0.007989, 0.1268, 0.742, 0.1268, 0.6054, 0.1277, 0.6054, 0.1277, 0.742, 0.1277, 0.742, 0.1277, 0.6054, 0.1288, 0.6054, 0.1288, 0.742, 0.1288, 0.742, 0.1288, 0.6054, 0.1298, 0.6054, 0.1298, 0.7419, 0.4199, 0.7989, 0.4199, 0.9838, 0.4099, 0.9838, 0.4099, 0.7989, 0.4099, 0.7989, 0.4099, 0.9838, 0.4004, 0.9838, 0.4004, 0.7989, 0.4004, 0.7989, 0.4004, 0.9838, 0.3919, 0.9837, 0.3919, 0.7989, 0.3919, 0.7989, 0.3919, 0.9837, 0.375, 0.9837, 0.375, 0.7989, 0.3261, 0.7491, 0.1413, 0.7491, 0.1414, 0.7487, 0.3261, 0.7487, 0.3261, 0.7487, 0.1414, 0.7487, 0.1414, 0.7482, 0.3261, 0.7482, 0.3261, 0.7482, 0.1414, 0.7482, 0.1415, 0.7476, 0.3261, 0.7476, 0.3261, 0.5024, 0.1959, 0.4474, 0.1922, 0.4506, 0.3261, 0.5018, 0.3261, 0.5018, 0.1922, 0.4506, 0.1857, 0.4567, 0.3261, 0.5013, 0.3261, 0.5013, 0.1857, 0.4567, 0.1762, 0.4658, 0.3261, 0.5009, 0.3261, 0.5009, 0.1762, 0.4658, 0.1413, 0.5, 0.3261, 0.5, 0.3919, 0.4511, 0.3919, 0.2663, 0.4004, 0.2662, 0.4004, 0.4511, 0.4004, 0.4511, 0.4004, 0.2662, 0.4099, 0.2662, 0.4099, 0.4511, 0.4099, 0.4511, 0.4099, 0.2662, 0.4199, 0.2662, 0.4199, 0.4511, 0.4199, 0.2387, 0.4199, 0.2421, 0.4099, 0.2421, 0.4099, 0.2387, 0.4099, 0.2387, 0.4099, 0.2421, 0.4004, 0.242, 0.4004, 0.2387, 0.4004, 0.2387, 0.4004, 0.242, 0.3919, 0.242, 0.3919, 0.2387, 0.3919, 0.2387, 0.3919, 0.242, 0.375, 0.242, 0.375, 0.2387, 0.1268, 0.5113, 0.1604, 0.4729, 0.1686, 0.4653, 0.1277, 0.5113, 0.1277, 0.5113, 0.1686, 0.4653, 0.1736, 0.4613, 0.1288, 0.5113, 0.1288, 0.5113, 0.1736, 0.4613, 0.1759, 0.4602, 0.1298, 0.5113, 0.3565, 0.7476, 0.3594, 0.7486, 0.3596, 0.7492, 0.3565, 0.7482, 0.3565, 0.7482, 0.3596, 0.7492, 0.3598, 0.7498, 0.3565, 0.7487, 0.3565, 0.7487, 0.3598, 0.7498, 0.3598, 0.7502, 0.3565, 0.7491, 0.3565, 0.7491, 0.3598, 0.7502, 0.3587, 0.75, 0.3565, 0.75, 0.3919, 0.7685, 0.3919, 0.7663, 0.4004, 0.7662, 0.4004, 0.7685, 0.4004, 0.7685, 0.4004, 0.7662, 0.4099, 0.7662, 0.4099, 0.7685, 0.4099, 0.7685, 0.4099, 0.7662, 0.4199, 0.7662, 0.4199, 0.7685, 0.4199, 0.6054, 0.4199, 0.7421, 0.4099, 0.7421, 0.4099, 0.6054, 0.4099, 0.6054, 0.4099, 0.7421, 0.4004, 0.7421, 0.4004, 0.6054, 0.4004, 0.6054, 0.4004, 0.7421, 0.3919, 0.7421, 0.3919, 0.6054, 0.3919, 0.6054, 0.3919, 0.7421, 0.3734, 0.7421, 0.3732, 0.6054, 0.3732, 0.6054, 0.3734, 0.7421, 0.3726, 0.7422, 0.3723, 0.6054, 0.3723, 0.6054, 0.3726, 0.7422, 0.3717, 0.7422, 0.3712, 0.6054, 0.3712, 0.6054, 0.3717, 0.7422, 0.3707, 0.7423, 0.3702, 0.6054, 0.3702, 0.5113, 0.3706, 0.5078, 0.3716, 0.5078, 0.3712, 0.5113, 0.3712, 0.5113, 0.3716, 0.5078, 0.3725, 0.5078, 0.3723, 0.5113, 0.3723, 0.5113, 0.3725, 0.5078, 0.3734, 0.5079, 0.3732, 0.5113, 0.3732, 0.5113, 0.3734, 0.5079, 0.3919, 0.5079, 0.3919, 0.5113, 0.3919, 0.5113, 0.3919, 0.5079, 0.4004, 0.5079, 0.4004, 0.5113, 0.4004, 0.5113, 0.4004, 0.5079, 0.4099, 0.5079, 0.4099, 0.5113, 0.4099, 0.5113, 0.4099, 0.5079, 0.4199, 0.5079, 0.4199, 0.5113, 0.4199, 0.4815, 0.4199, 0.4838, 0.4099, 0.4838, 0.4099, 0.4815, 0.4099, 0.4815, 0.4099, 0.4838, 0.4004, 0.4838, 0.4004, 0.4815, 0.4004, 0.4815, 0.4004, 0.4838, 0.3919, 0.4837, 0.3919, 0.4815, 0.3919, 0.4815, 0.3919, 0.4837, 0.375, 0.4837, 0.375, 0.4815, 0.3565, 0.5009, 0.3598, 0.4998, 0.3598, 0.5002, 0.3565, 0.5013, 0.3565, 0.5013, 0.3598, 0.5002, 0.3596, 0.5008, 0.3565, 0.5018, 0.3565, 0.5018, 0.3596, 0.5008, 0.3594, 0.5015, 0.3565, 0.5024, 0.1298, 0.5694, 0.3261, 0.5694, 0.3261, 0.6054, 0.1298, 0.6054, 0.6728, 0.501, 0.6736, 0.5003, 0.6739, 0.5, 0.6747, 0.5004, 0.6739, 0.5, 0.6751, 0.5006, 0.6093, 0.2919, 0.625, 0.2909, 0.625, 0.2902, 0.625, 0.2921, 0.625, 0.2912, 0.6269, 0.5694, 0.6269, 0.6054, 0.625, 0.6054, 0.625, 0.5694, 0.625, 0.5694, 0.625, 0.6054, 0.6093, 0.6054, 0.6093, 0.5694, 0.8731, 0.6054, 0.8731, 0.5694, 0.875, 0.5694, 0.875, 0.6054, 0.625, 0.1446, 0.625, 0.1806, 0.6093, 0.1806, 0.6093, 0.1446, 0.6269, 0.5509, 0.6269, 0.5694, 0.625, 0.5694, 0.625, 0.5509, 0.625, 0.5509, 0.625, 0.5694, 0.6093, 0.5694, 0.6093, 0.5509, 0.8731, 0.5694, 0.8731, 0.5509, 0.875, 0.5509, 0.875, 0.5694, 0.625, 0.1806, 0.625, 0.1991, 0.6093, 0.1991, 0.6093, 0.1806, 0.6269, 0.5113, 0.6269, 0.5509, 0.625, 0.5509, 0.625, 0.5113, 0.625, 0.5113, 0.625, 0.5509, 0.6093, 0.5509, 0.6093, 0.5113, 0.8731, 0.5509, 0.873, 0.5113, 0.875, 0.5113, 0.875, 0.5509, 0.625, 0.1991, 0.625, 0.2387, 0.6093, 0.2387, 0.6093, 0.1991, 0.6728, 0.501, 0.6435, 0.501, 0.6435, 0.5, 0.6737, 0.5, 0.625, 0.4513, 0.625, 0.4815, 0.6093, 0.4815, 0.6093, 0.4511, 0.6435, 0.749, 0.6739, 0.749, 0.6739, 0.75, 0.6435, 0.75, 0.625, 0.7685, 0.625, 0.7989, 0.6093, 0.7989, 0.6093, 0.7685, 0.6093, 0.2649, 0.6093, 0.2616, 0.625, 0.2614, 0.625, 0.2637, 0.8612, 0.5001, 0.8635, 0.5002, 0.8655, 0.5012, 0.8633, 0.501, 0.6093, 0.2616, 0.6093, 0.2585, 0.625, 0.2583, 0.625, 0.2607, 0.8642, 0.5003, 0.8666, 0.5008, 0.8675, 0.5016, 0.8655, 0.5012, 0.6093, 0.2585, 0.6093, 0.2556, 0.625, 0.2555, 0.625, 0.2579, 0.8671, 0.501, 0.8704, 0.5024, 0.8699, 0.5026, 0.8675, 0.5016, 0.6093, 0.2556, 0.6093, 0.247, 0.625, 0.2475, 0.625, 0.255, 0.8704, 0.5024, 0.8704, 0.5024, 0.8699, 0.5026, 0.8699, 0.5026, 0.6093, 0.247, 0.6093, 0.2455, 0.625, 0.2457, 0.625, 0.247, 0.8704, 0.5024, 0.87, 0.5026, 0.8696, 0.5028, 0.8699, 0.5026, 0.6093, 0.2455, 0.6093, 0.2438, 0.625, 0.2442, 0.625, 0.2455, 0.8699, 0.5026, 0.8692, 0.503, 0.869, 0.5031, 0.8696, 0.5028, 0.6093, 0.2438, 0.6093, 0.2421, 0.625, 0.2425, 0.625, 0.2438, 0.869, 0.5031, 0.869, 0.5031, 0.869, 0.5031, 0.869, 0.5031, 0.6093, 0.5079, 0.6093, 0.5062, 0.6253, 0.506, 0.625, 0.5077, 0.625, 0.5077, 0.6253, 0.506, 0.6273, 0.5052, 0.627, 0.5064, 0.6093, 0.5062, 0.6093, 0.5045, 0.6258, 0.5045, 0.6253, 0.506, 0.6253, 0.506, 0.6258, 0.5045, 0.6282, 0.504, 0.6273, 0.5052, 0.6093, 0.5045, 0.6093, 0.503, 0.625, 0.503, 0.625, 0.5043, 0.6271, 0.5042, 0.6298, 0.5024, 0.6304, 0.5026, 0.6282, 0.504, 0.6093, 0.503, 0.6093, 0.4939, 0.625, 0.4944, 0.625, 0.5025, 0.6298, 0.5024, 0.6298, 0.5024, 0.6304, 0.5026, 0.6304, 0.5026, 0.6093, 0.4939, 0.6093, 0.4908, 0.625, 0.4913, 0.625, 0.4939, 0.6298, 0.5024, 0.6303, 0.5026, 0.6307, 0.5028, 0.6304, 0.5026, 0.6093, 0.4908, 0.6093, 0.4874, 0.625, 0.4881, 0.625, 0.4908, 0.6304, 0.5026, 0.6311, 0.503, 0.6313, 0.5031, 0.6307, 0.5028, 0.6093, 0.4874, 0.6093, 0.4838, 0.625, 0.4848, 0.625, 0.4874, 0.6313, 0.5031, 0.6313, 0.5031, 0.6313, 0.5031, 0.6313, 0.5031, 0.6093, 0.7662, 0.6093, 0.7626, 0.625, 0.7626, 0.625, 0.7652, 0.6402, 0.7499, 0.6376, 0.7498, 0.6355, 0.7488, 0.638, 0.749, 0.6093, 0.7626, 0.6093, 0.7592, 0.625, 0.7592, 0.625, 0.7619, 0.6369, 0.7497, 0.6342, 0.7492, 0.6331, 0.7484, 0.6355, 0.7488, 0.6093, 0.7592, 0.6093, 0.7561, 0.625, 0.7561, 0.625, 0.7587, 0.6336, 0.749, 0.6298, 0.7476, 0.6304, 0.7474, 0.6331, 0.7484, 0.6093, 0.7561, 0.6093, 0.747, 0.625, 0.7475, 0.625, 0.7556, 0.6298, 0.7476, 0.6298, 0.7476, 0.6304, 0.7474, 0.6304, 0.7474, 0.6093, 0.747, 0.6093, 0.7455, 0.625, 0.7457, 0.625, 0.747, 0.6298, 0.7476, 0.6303, 0.7474, 0.6307, 0.7472, 0.6304, 0.7474, 0.6093, 0.7455, 0.6093, 0.7438, 0.625, 0.7442, 0.625, 0.7455, 0.6304, 0.7474, 0.6311, 0.747, 0.6313, 0.7469, 0.6307, 0.7472, 0.6093, 0.7438, 0.6093, 0.7421, 0.625, 0.7425, 0.625, 0.7438, 0.6313, 0.7469, 0.6313, 0.7469, 0.6313, 0.7469, 0.6313, 0.7469, 0.6093, 0.007939, 0.6093, 0.006172, 0.625, 0.006172, 0.625, 0.007465, 0.8749, 0.7425, 0.8746, 0.7438, 0.8727, 0.7448, 0.873, 0.7436, 0.6093, 0.006172, 0.6093, 0.004494, 0.625, 0.004494, 0.625, 0.005822, 0.8743, 0.7442, 0.8734, 0.7455, 0.8717, 0.746, 0.8727, 0.7448, 0.6093, 0.004494, 0.6093, 0.002989, 0.625, 0.002989, 0.625, 0.004283, 0.8729, 0.7458, 0.8702, 0.7476, 0.8696, 0.7474, 0.8717, 0.746, 0.6093, 1.0, 0.6093, 0.9939, 0.625, 0.9942, 0.625, 0.9997, 0.8702, 0.7476, 0.8702, 0.7476, 0.8696, 0.7474, 0.8696, 0.7474, 0.6093, 0.9939, 0.6093, 0.9908, 0.625, 0.9913, 0.625, 0.9939, 0.8702, 0.7476, 0.8697, 0.7474, 0.8693, 0.7472, 0.8696, 0.7474, 0.6093, 0.9908, 0.6093, 0.9874, 0.625, 0.9881, 0.625, 0.9908, 0.8696, 0.7474, 0.8689, 0.747, 0.8687, 0.7469, 0.8693, 0.7472, 0.6093, 0.9874, 0.6093, 0.9838, 0.625, 0.9848, 0.625, 0.9874, 0.8687, 0.7469, 0.8687, 0.7469, 0.8687, 0.7469, 0.8687, 0.7469, 0.873, 0.7436, 0.8731, 0.6054, 0.875, 0.6054, 0.875, 0.7421, 0.625, 0.007939, 0.625, 0.1446, 0.6093, 0.1446, 0.6093, 0.007939, 0.6739, 0.749, 0.862, 0.749, 0.8588, 0.75, 0.6739, 0.75, 0.625, 0.7989, 0.625, 0.9838, 0.6093, 0.9838, 0.6093, 0.7989, 0.8633, 0.501, 0.8344, 0.501, 0.8341, 0.5, 0.8603, 0.5, 0.625, 0.2647, 0.625, 0.2909, 0.6093, 0.2919, 0.6093, 0.2649, 0.873, 0.5113, 0.8731, 0.5064, 0.875, 0.5079, 0.875, 0.5113, 0.625, 0.2387, 0.625, 0.2421, 0.6093, 0.2421, 0.6093, 0.2387, 0.627, 0.5064, 0.6269, 0.5113, 0.625, 0.5113, 0.625, 0.5077, 0.625, 0.5077, 0.625, 0.5113, 0.6093, 0.5113, 0.6093, 0.5079, 0.6435, 0.501, 0.638, 0.501, 0.6412, 0.5, 0.6435, 0.5, 0.625, 0.4815, 0.625, 0.4838, 0.6093, 0.4838, 0.6093, 0.4815, 0.638, 0.749, 0.6435, 0.749, 0.6435, 0.75, 0.6412, 0.75, 0.625, 0.7662, 0.625, 0.7685, 0.6093, 0.7685, 0.6093, 0.7662, 0.6269, 0.6054, 0.627, 0.7436, 0.625, 0.7421, 0.625, 0.6054, 0.625, 0.6054, 0.625, 0.7421, 0.6093, 0.7421, 0.6093, 0.6054, 0.8687, 0.5509, 0.8686, 0.5113, 0.873, 0.5113, 0.8731, 0.5509, 0.3565, 0.5113, 0.3565, 0.5509, 0.3558, 0.5506, 0.3558, 0.5116, 0.3558, 0.5116, 0.3558, 0.5506, 0.3522, 0.5488, 0.3522, 0.5134, 0.3565, 0.5509, 0.3261, 0.5509, 0.3267, 0.5506, 0.3558, 0.5506, 0.3558, 0.5506, 0.3267, 0.5506, 0.3304, 0.5488, 0.3522, 0.5488, 0.3522, 0.5134, 0.3304, 0.5134, 0.3267, 0.5116, 0.3558, 0.5116, 0.3558, 0.5116, 0.3267, 0.5116, 0.3261, 0.5113, 0.3565, 0.5113, 0.3304, 0.5134, 0.3304, 0.5488, 0.3267, 0.5506, 0.3267, 0.5116, 0.3267, 0.5116, 0.3267, 0.5506, 0.3261, 0.5509, 0.3261, 0.5113, 0.3565, 0.5113, 0.3565, 0.5509, 0.3565, 0.5509, 0.3565, 0.5113])
me_cube_001.use_remesh_fix_poles = True
me_cube_001.use_remesh_preserve_attributes = False
me_cube_001.use_mirror_vertex_groups = False
me_cube_001.update()

# ---- objects
ob_img_top = bpy.data.objects.new('img_top', None)
ob_img_side = bpy.data.objects.new('img_side', None)
ob_cube = bpy.data.objects.new('Cube', me_cube_001)

# ---- transforms, parenting, visibility, modifiers, constraints
ob_img_top.location = (0.0, 0.0, 0.0)
ob_img_top.empty_display_type = 'IMAGE'
ob_img_top.show_empty_image_perspective = False
ob_img_top.use_empty_image_alpha = True
ob_img_top.color = (1.0, 1.0, 1.0, 0.7708)
ob_img_top.lineart.crease_threshold = 0.0
ob_img_side.location = (0.0, 0.0, 0.0)
ob_img_side.rotation_euler = (-0.0, 1.571, 0.0)
ob_img_side.empty_display_type = 'IMAGE'
ob_img_side.empty_display_size = 0.93
ob_img_side.empty_image_offset = (-0.5, -0.465)
ob_img_side.show_empty_image_perspective = False
ob_img_side.use_empty_image_alpha = True
ob_img_side.color = (1.0, 1.0, 1.0, 0.7847)
ob_img_side.lineart.crease_threshold = 0.0
ob_cube.location = (0.0, 0.0, 0.0)
ob_cube.scale = (0.1673, 0.1673, 0.1673)
ob_cube.lineart.crease_threshold = 0.0

# ---- collection membership
col_collection.objects.link(ob_img_top)
col_collection.objects.link(ob_img_side)
col_collection.objects.link(ob_cube)

# ---- scene / render settings (as saved in the file)
scene.frame_start = 1; scene.frame_end = 250; scene.frame_set(1)
scene.render.engine = 'BLENDER_EEVEE_NEXT'
scene.cycles.use_denoising = False
scene.cycles.samples = 128
scene.cycles.sampling_pattern = 'TABULATED_SOBOL'
scene.cycles.use_adaptive_sampling = False
scene.cycles.use_light_tree = False
scene.view_settings.view_transform = 'Filmic'
bpy.context.view_layer.update()

# ---- added for rendering (the .blend has no active camera and no usable light): camera, sun
cam_auto = bpy.data.cameras.new('AutoCamera')
cam_auto.lens = 50.0
cam_auto.sensor_width = 36.0
cam_auto.clip_end = 1000.0
ob_auto_camera = bpy.data.objects.new('AutoCamera', cam_auto)
scene.collection.objects.link(ob_auto_camera)
ob_auto_camera.location = (0.711941, -0.832049, 0.572534)
ob_auto_camera.rotation_euler = (1.09748, -7.21219e-08, 0.694738)
scene.camera = ob_auto_camera
light_auto_sun = bpy.data.lights.new('AutoSun', 'SUN')
light_auto_sun.energy = 3.0
light_auto_sun.angle = 0.0523599
ob_auto_sun = bpy.data.objects.new('AutoSun', light_auto_sun)
scene.collection.objects.link(ob_auto_sun)
ob_auto_sun.rotation_euler = (0.872665, 0.174533, 0.523599)
bpy.context.view_layer.update()
